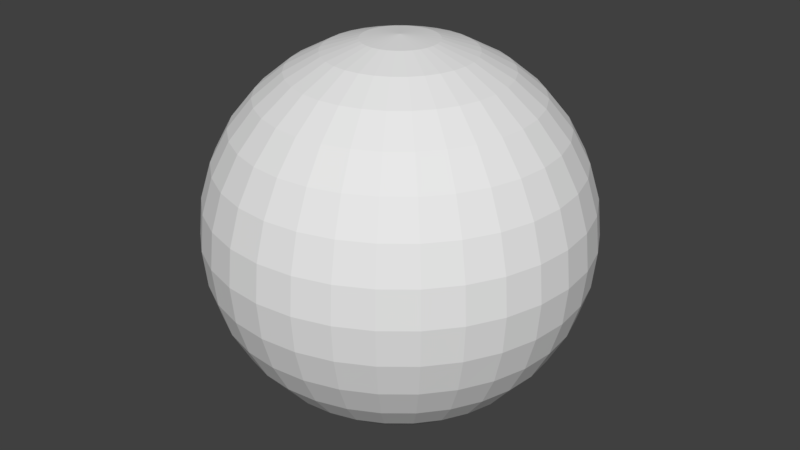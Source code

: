 # Source: sphere.blend  (saved by Blender 2.79.0; exported with 4.5.12 LTS)
import bpy
from mathutils import Matrix  # noqa: F401  (used for matrix-valued properties, if any)

bpy.ops.wm.read_factory_settings(use_empty=True)
scene = bpy.context.scene
scene.name = 'Scene'

# ---- collections
col_collection_1 = bpy.data.collections.new('Collection 1'); scene.collection.children.link(col_collection_1)

# ---- world
world_world = bpy.data.worlds.new('World'); scene.world = world_world
world_world.color = (0.05088, 0.05088, 0.05088)
world_world.use_sun_shadow = False
world_world.sun_shadow_jitter_overblur = 0.0
world_world.cycles.sampling_method = 'MANUAL'

# ---- meshes
me_sphere = bpy.data.meshes.new('Sphere')
me_sphere.from_pydata([(0.0, 0.1951, 0.9808), (0.0, 0.3827, 0.9239), (0.0, 0.5556, 0.8315), (0.0, 0.7071, 0.7071), (0.0, 0.8315, 0.5556), (0.0, 0.9239, 0.3827), (0.0, 0.9808, 0.1951), (0.0, 1.0, 7.55e-08), (0.0, 0.9808, -0.1951), (0.0, 0.5556, -0.8315), (0.03806, 0.1913, 0.9808), (0.07466, 0.3753, 0.9239), (0.1084, 0.5449, 0.8315), (0.1379, 0.6935, 0.7071), (0.1622, 0.8155, 0.5556), (0.1802, 0.9061, 0.3827), (0.1913, 0.9619, 0.1951), (0.1951, 0.9808, 7.55e-08), (0.1913, 0.9619, -0.1951), (0.1802, 0.9061, -0.3827), (0.1622, 0.8155, -0.5556), (0.1379, 0.6935, -0.7071), (0.1084, 0.5449, -0.8315), (0.07466, 0.3753, -0.9239), (0.03806, 0.1913, -0.9808), (0.07466, 0.1802, 0.9808), (0.1464, 0.3536, 0.9239), (0.2126, 0.5133, 0.8315), (0.2706, 0.6533, 0.7071), (0.3182, 0.7682, 0.5556), (0.3536, 0.8536, 0.3827), (0.3753, 0.9061, 0.1951), (0.3827, 0.9239, 7.55e-08), (0.3753, 0.9061, -0.1951), (0.3536, 0.8536, -0.3827), (0.3182, 0.7682, -0.5556), (0.2706, 0.6533, -0.7071), (0.2126, 0.5133, -0.8315), (0.1464, 0.3536, -0.9239), (0.07466, 0.1802, -0.9808), (0.1084, 0.1622, 0.9808), (0.2126, 0.3182, 0.9239), (0.3087, 0.4619, 0.8315), (0.3928, 0.5879, 0.7071), (0.4619, 0.6913, 0.5556), (0.5133, 0.7682, 0.3827), (0.5449, 0.8155, 0.1951), (0.5556, 0.8315, 7.55e-08), (0.5449, 0.8155, -0.1951), (0.5133, 0.7682, -0.3827), (0.4619, 0.6913, -0.5556), (0.3928, 0.5879, -0.7071), (0.3087, 0.4619, -0.8315), (0.2126, 0.3182, -0.9239), (0.1084, 0.1622, -0.9808), (0.1379, 0.1379, 0.9808), (0.2706, 0.2706, 0.9239), (0.3928, 0.3928, 0.8315), (0.5, 0.5, 0.7071), (0.5879, 0.5879, 0.5556), (0.6533, 0.6533, 0.3827), (0.6935, 0.6935, 0.1951), (0.7071, 0.7071, 7.55e-08), (0.6935, 0.6935, -0.1951), (0.6533, 0.6533, -0.3827), (0.5879, 0.5879, -0.5556), (0.5, 0.5, -0.7071), (0.3928, 0.3928, -0.8315), (0.2706, 0.2706, -0.9239), (0.1379, 0.1379, -0.9808), (0.1622, 0.1084, 0.9808), (0.3182, 0.2126, 0.9239), (0.4619, 0.3087, 0.8315), (0.5879, 0.3928, 0.7071), (0.6913, 0.4619, 0.5556), (0.7682, 0.5133, 0.3827), (0.8155, 0.5449, 0.1951), (0.8315, 0.5556, 7.55e-08), (0.8155, 0.5449, -0.1951), (0.7682, 0.5133, -0.3827), (0.6913, 0.4619, -0.5556), (0.5879, 0.3928, -0.7071), (0.4619, 0.3087, -0.8315), (0.3182, 0.2126, -0.9239), (0.1622, 0.1084, -0.9808), (0.1802, 0.07466, 0.9808), (0.3536, 0.1464, 0.9239), (0.5133, 0.2126, 0.8315), (0.6533, 0.2706, 0.7071), (0.7682, 0.3182, 0.5556), (0.8536, 0.3536, 0.3827), (0.9061, 0.3753, 0.1951), (0.9239, 0.3827, 7.55e-08), (0.9061, 0.3753, -0.1951), (0.8536, 0.3536, -0.3827), (0.7682, 0.3182, -0.5556), (0.6533, 0.2706, -0.7071), (0.5133, 0.2126, -0.8315), (0.3536, 0.1464, -0.9239), (0.1802, 0.07466, -0.9808), (0.1913, 0.03806, 0.9808), (0.3753, 0.07466, 0.9239), (0.5449, 0.1084, 0.8315), (0.6935, 0.1379, 0.7071), (0.8155, 0.1622, 0.5556), (0.9061, 0.1802, 0.3827), (0.9619, 0.1913, 0.1951), (0.9808, 0.1951, 7.55e-08), (0.9619, 0.1913, -0.1951), (0.9061, 0.1802, -0.3827), (0.8155, 0.1622, -0.5556), (0.6935, 0.1379, -0.7071), (0.5449, 0.1084, -0.8315), (0.3753, 0.07466, -0.9239), (0.1913, 0.03806, -0.9808), (0.1951, -3.266e-07, 0.9808), (0.3827, -3.192e-07, 0.9239), (0.5556, -3.117e-07, 0.8315), (0.7071, -3.192e-07, 0.7071), (0.8315, -3.341e-07, 0.5556), (0.9239, -2.745e-07, 0.3827), (0.9808, -3.937e-07, 0.1951), (1.0, -3.788e-07, 7.55e-08), (0.9808, -3.937e-07, -0.1951), (0.9239, -2.298e-07, -0.3827), (0.8315, -3.341e-07, -0.5556), (0.7071, -3.192e-07, -0.7071), (0.5556, -3.415e-07, -0.8315), (0.3827, -3.043e-07, -0.9239), (0.1951, -3.08e-07, -0.9808), (0.1913, -0.03806, 0.9808), (0.3753, -0.07466, 0.9239), (0.5449, -0.1084, 0.8315), (0.6935, -0.138, 0.7071), (0.8155, -0.1622, 0.5556), (0.9061, -0.1802, 0.3827), (0.9619, -0.1913, 0.1951), (0.9808, -0.1951, 7.55e-08), (0.9619, -0.1913, -0.1951), (0.9061, -0.1802, -0.3827), (0.8155, -0.1622, -0.5556), (0.6935, -0.138, -0.7071), (0.5449, -0.1084, -0.8315), (0.3753, -0.07466, -0.9239), (0.1913, -0.03806, -0.9808), (0.1802, -0.07466, 0.9808), (0.3536, -0.1464, 0.9239), (0.5133, -0.2126, 0.8315), (0.6533, -0.2706, 0.7071), (0.7682, -0.3182, 0.5556), (0.8536, -0.3536, 0.3827), (0.9061, -0.3753, 0.1951), (0.9239, -0.3827, 7.55e-08), (0.9061, -0.3753, -0.1951), (0.8536, -0.3536, -0.3827), (0.7682, -0.3182, -0.5556), (0.6533, -0.2706, -0.7071), (0.5133, -0.2126, -0.8315), (0.3536, -0.1464, -0.9239), (0.1802, -0.07466, -0.9808), (0.1622, -0.1084, 0.9808), (0.3182, -0.2126, 0.9239), (0.4619, -0.3087, 0.8315), (0.5879, -0.3928, 0.7071), (0.6913, -0.4619, 0.5556), (0.7682, -0.5133, 0.3827), (0.8155, -0.5449, 0.1951), (0.8315, -0.5556, 7.55e-08), (0.8155, -0.5449, -0.1951), (0.7682, -0.5133, -0.3827), (0.6913, -0.4619, -0.5556), (0.5879, -0.3928, -0.7071), (0.4619, -0.3087, -0.8315), (0.3182, -0.2126, -0.9239), (0.1622, -0.1084, -0.9808), (0.1379, -0.138, 0.9808), (0.2706, -0.2706, 0.9239), (0.3928, -0.3928, 0.8315), (0.5, -0.5, 0.7071), (0.5879, -0.5879, 0.5556), (0.6533, -0.6533, 0.3827), (0.6935, -0.6935, 0.1951), (0.7071, -0.7071, 7.55e-08), (0.6935, -0.6935, -0.1951), (0.6533, -0.6533, -0.3827), (0.5879, -0.5879, -0.5556), (0.5, -0.5, -0.7071), (0.3928, -0.3928, -0.8315), (0.2706, -0.2706, -0.9239), (0.1379, -0.138, -0.9808), (0.1084, -0.1622, 0.9808), (0.2126, -0.3182, 0.9239), (0.3087, -0.4619, 0.8315), (0.3928, -0.5879, 0.7071), (0.4619, -0.6913, 0.5556), (0.5133, -0.7682, 0.3827), (0.5449, -0.8155, 0.1951), (0.5556, -0.8315, 7.55e-08), (0.5449, -0.8155, -0.1951), (0.5133, -0.7682, -0.3827), (0.4619, -0.6913, -0.5556), (0.3928, -0.5879, -0.7071), (0.3087, -0.4619, -0.8315), (0.2126, -0.3182, -0.9239), (0.1084, -0.1622, -0.9808), (0.0, -3.258e-07, -1.0), (0.07466, -0.1802, 0.9808), (0.1464, -0.3536, 0.9239), (0.2126, -0.5133, 0.8315), (0.2706, -0.6533, 0.7071), (0.3182, -0.7682, 0.5556), (0.3536, -0.8536, 0.3827), (0.3753, -0.9061, 0.1951), (0.3827, -0.9239, 7.55e-08), (0.3753, -0.9061, -0.1951), (0.3536, -0.8536, -0.3827), (0.3182, -0.7682, -0.5556), (0.2706, -0.6533, -0.7071), (0.2126, -0.5133, -0.8315), (0.1464, -0.3536, -0.9239), (0.07466, -0.1802, -0.9808), (0.03806, -0.1913, 0.9808), (0.07466, -0.3753, 0.9239), (0.1084, -0.5449, 0.8315), (0.1379, -0.6935, 0.7071), (0.1622, -0.8155, 0.5556), (0.1802, -0.9061, 0.3827), (0.1913, -0.9619, 0.1951), (0.1951, -0.9808, 7.55e-08), (0.1913, -0.9619, -0.1951), (0.1802, -0.9061, -0.3827), (0.1622, -0.8155, -0.5556), (0.1379, -0.6935, -0.7071), (0.1084, -0.5449, -0.8315), (0.07466, -0.3753, -0.9239), (0.03806, -0.1913, -0.9808), (-7.212e-09, -0.1951, 0.9808), (4.122e-08, -0.3827, 0.9239), (2.632e-08, -0.5556, 0.8315), (-2.584e-08, -0.7071, 0.7071), (-8.544e-08, -0.8315, 0.5556), (6.357e-08, -0.9239, 0.3827), (-8.544e-08, -0.9808, 0.1951), (-1.003e-07, -1.0, 7.55e-08), (-8.544e-08, -0.9808, -0.1951), (6.357e-08, -0.9239, -0.3827), (-8.544e-08, -0.8315, -0.5556), (-2.584e-08, -0.7071, -0.7071), (-1.094e-08, -0.5556, -0.8315), (3.964e-09, -0.3827, -0.9239), (3.964e-09, -0.1951, -0.9808), (-0.03806, -0.1913, 0.9808), (-0.07466, -0.3753, 0.9239), (-0.1084, -0.5449, 0.8315), (-0.1379, -0.6935, 0.7071), (-0.1622, -0.8155, 0.5556), (-0.1802, -0.9061, 0.3827), (-0.1913, -0.9619, 0.1951), (-0.1951, -0.9808, 7.55e-08), (-0.1913, -0.9619, -0.1951), (-0.1802, -0.9061, -0.3827), (-0.1622, -0.8155, -0.5556), (-0.1379, -0.6935, -0.7071), (-0.1084, -0.5449, -0.8315), (-0.07466, -0.3753, -0.9239), (-0.03806, -0.1913, -0.9808), (-0.07466, -0.1802, 0.9808), (-0.1464, -0.3536, 0.9239), (-0.2126, -0.5133, 0.8315), (-0.2706, -0.6533, 0.7071), (-0.3182, -0.7682, 0.5556), (-0.3536, -0.8536, 0.3827), (-0.3753, -0.9061, 0.1951), (-0.3827, -0.9239, 7.55e-08), (-0.3753, -0.9061, -0.1951), (-0.3536, -0.8536, -0.3827), (-0.3182, -0.7682, -0.5556), (-0.2706, -0.6533, -0.7071), (-0.2126, -0.5133, -0.8315), (-0.1464, -0.3536, -0.9239), (-0.07466, -0.1802, -0.9808), (-0.1084, -0.1622, 0.9808), (-0.2126, -0.3182, 0.9239), (-0.3087, -0.4619, 0.8315), (-0.3928, -0.5879, 0.7071), (-0.4619, -0.6913, 0.5556), (-0.5133, -0.7682, 0.3827), (-0.5449, -0.8155, 0.1951), (-0.5556, -0.8315, 7.55e-08), (-0.5449, -0.8155, -0.1951), (-0.5133, -0.7682, -0.3827), (-0.4619, -0.6913, -0.5556), (-0.3928, -0.5879, -0.7071), (-0.3087, -0.4619, -0.8315), (-0.2126, -0.3182, -0.9239), (-0.1084, -0.1622, -0.9808), (-2.304e-07, -5.562e-07, 1.0), (-0.1379, -0.138, 0.9808), (-0.2706, -0.2706, 0.9239), (-0.3928, -0.3928, 0.8315), (-0.5, -0.5, 0.7071), (-0.5879, -0.5879, 0.5556), (-0.6533, -0.6533, 0.3827), (-0.6935, -0.6935, 0.1951), (-0.7071, -0.7071, 7.55e-08), (-0.6935, -0.6935, -0.1951), (-0.6533, -0.6533, -0.3827), (-0.5879, -0.5879, -0.5556), (-0.5, -0.5, -0.7071), (-0.3928, -0.3928, -0.8315), (-0.2706, -0.2706, -0.9239), (-0.1379, -0.1379, -0.9808), (-0.1622, -0.1084, 0.9808), (-0.3182, -0.2126, 0.9239), (-0.4619, -0.3087, 0.8315), (-0.5879, -0.3928, 0.7071), (-0.6913, -0.4619, 0.5556), (-0.7682, -0.5133, 0.3827), (-0.8155, -0.5449, 0.1951), (-0.8315, -0.5556, 7.55e-08), (-0.8155, -0.5449, -0.1951), (-0.7682, -0.5133, -0.3827), (-0.6913, -0.4619, -0.5556), (-0.5879, -0.3928, -0.7071), (-0.4619, -0.3087, -0.8315), (-0.3182, -0.2126, -0.9239), (-0.1622, -0.1084, -0.9808), (-0.1802, -0.07466, 0.9808), (-0.3536, -0.1464, 0.9239), (-0.5133, -0.2126, 0.8315), (-0.6533, -0.2706, 0.7071), (-0.7682, -0.3182, 0.5556), (-0.8536, -0.3536, 0.3827), (-0.9061, -0.3753, 0.1951), (-0.9239, -0.3827, 7.55e-08), (-0.9061, -0.3753, -0.1951), (-0.8536, -0.3536, -0.3827), (-0.7682, -0.3182, -0.5556), (-0.6533, -0.2706, -0.7071), (-0.5133, -0.2126, -0.8315), (-0.3536, -0.1464, -0.9239), (-0.1802, -0.07466, -0.9808), (-0.1913, -0.03806, 0.9808), (-0.3753, -0.07466, 0.9239), (-0.5449, -0.1084, 0.8315), (-0.6935, -0.1379, 0.7071), (-0.8155, -0.1622, 0.5556), (-0.9061, -0.1802, 0.3827), (-0.9619, -0.1913, 0.1951), (-0.9808, -0.1951, 7.55e-08), (-0.9619, -0.1913, -0.1951), (-0.9061, -0.1802, -0.3827), (-0.8155, -0.1622, -0.5556), (-0.6935, -0.1379, -0.7071), (-0.5449, -0.1084, -0.8315), (-0.3753, -0.07466, -0.9239), (-0.1913, -0.03806, -0.9808), (-0.1951, -3.117e-07, 0.9808), (-0.3827, -2.819e-07, 0.9239), (-0.5556, -2.819e-07, 0.8315), (-0.7071, -1.851e-07, 0.7071), (-0.8315, -1.404e-07, 0.5556), (-0.9239, -3.192e-07, 0.3827), (-0.9808, -9.567e-08, 0.1951), (-1.0, -1.404e-07, 7.55e-08), (-0.9808, -9.567e-08, -0.1951), (-0.9239, -3.192e-07, -0.3827), (-0.8315, -1.404e-07, -0.5556), (-0.7071, -1.851e-07, -0.7071), (-0.5556, -2.596e-07, -0.8315), (-0.3827, -2.521e-07, -0.9239), (-0.1951, -3.155e-07, -0.9808), (-0.1913, 0.03806, 0.9808), (-0.3753, 0.07466, 0.9239), (-0.5449, 0.1084, 0.8315), (-0.6935, 0.1379, 0.7071), (-0.8155, 0.1622, 0.5556), (-0.9061, 0.1802, 0.3827), (-0.9619, 0.1913, 0.1951), (-0.9808, 0.1951, 7.55e-08), (-0.9619, 0.1913, -0.1951), (-0.9061, 0.1802, -0.3827), (-0.8155, 0.1622, -0.5556), (-0.6935, 0.1379, -0.7071), (-0.5449, 0.1084, -0.8315), (-0.3753, 0.07466, -0.9239), (-0.1913, 0.03806, -0.9808), (-0.1802, 0.07466, 0.9808), (-0.3536, 0.1464, 0.9239), (-0.5133, 0.2126, 0.8315), (-0.6533, 0.2706, 0.7071), (-0.7682, 0.3182, 0.5556), (-0.8536, 0.3536, 0.3827), (-0.9061, 0.3753, 0.1951), (-0.9239, 0.3827, 7.55e-08), (-0.9061, 0.3753, -0.1951), (-0.8536, 0.3536, -0.3827), (-0.7682, 0.3182, -0.5556), (-0.6533, 0.2706, -0.7071), (-0.5133, 0.2126, -0.8315), (-0.3536, 0.1464, -0.9239), (-0.1802, 0.07466, -0.9808), (-0.1622, 0.1084, 0.9808), (-0.3182, 0.2126, 0.9239), (-0.4619, 0.3087, 0.8315), (-0.5879, 0.3928, 0.7071), (-0.6913, 0.4619, 0.5556), (-0.7682, 0.5133, 0.3827), (-0.8155, 0.5449, 0.1951), (-0.8315, 0.5556, 7.55e-08), (-0.8155, 0.5449, -0.1951), (-0.7682, 0.5133, -0.3827), (-0.6913, 0.4619, -0.5556), (-0.5879, 0.3928, -0.7071), (-0.4619, 0.3087, -0.8315), (-0.3182, 0.2126, -0.9239), (-0.1622, 0.1084, -0.9808), (-0.1379, 0.1379, 0.9808), (-0.2706, 0.2706, 0.9239), (-0.3928, 0.3928, 0.8315), (-0.5, 0.5, 0.7071), (-0.5879, 0.5879, 0.5556), (-0.6533, 0.6533, 0.3827), (-0.6935, 0.6935, 0.1951), (-0.7071, 0.7071, 7.55e-08), (-0.6935, 0.6935, -0.1951), (-0.6533, 0.6533, -0.3827), (-0.5879, 0.5879, -0.5556), (-0.5, 0.5, -0.7071), (-0.3928, 0.3928, -0.8315), (-0.2706, 0.2706, -0.9239), (-0.1379, 0.1379, -0.9808), (-0.1084, 0.1622, 0.9808), (-0.2126, 0.3182, 0.9239), (-0.3087, 0.4619, 0.8315), (-0.3928, 0.5879, 0.7071), (-0.4619, 0.6913, 0.5556), (-0.5133, 0.7682, 0.3827), (-0.5449, 0.8155, 0.1951), (-0.5556, 0.8315, 7.55e-08), (-0.5449, 0.8155, -0.1951), (-0.5133, 0.7682, -0.3827), (-0.4619, 0.6913, -0.5556), (-0.3928, 0.5879, -0.7071), (-0.3087, 0.4619, -0.8315), (-0.2126, 0.3182, -0.9239), (-0.1084, 0.1622, -0.9808), (-0.07466, 0.1802, 0.9808), (-0.1464, 0.3536, 0.9239), (-0.2126, 0.5133, 0.8315), (-0.2706, 0.6533, 0.7071), (-0.3182, 0.7682, 0.5556), (-0.3536, 0.8536, 0.3827), (-0.3753, 0.9061, 0.1951), (-0.3827, 0.9239, 7.55e-08), (-0.3753, 0.9061, -0.1951), (-0.3536, 0.8536, -0.3827), (-0.3182, 0.7682, -0.5556), (-0.2706, 0.6533, -0.7071), (-0.2126, 0.5133, -0.8315), (-0.1464, 0.3536, -0.9239), (-0.07466, 0.1802, -0.9808), (-0.03806, 0.1913, 0.9808), (-0.07466, 0.3753, 0.9239), (-0.1084, 0.5449, 0.8315), (-0.1379, 0.6935, 0.7071), (-0.1622, 0.8155, 0.5556), (-0.1802, 0.9061, 0.3827), (-0.1913, 0.9619, 0.1951), (-0.1951, 0.9808, 7.55e-08), (-0.1913, 0.9619, -0.1951), (-0.1802, 0.9061, -0.3827), (-0.1622, 0.8155, -0.5556), (-0.1379, 0.6935, -0.7071), (-0.1084, 0.5449, -0.8315), (-0.07466, 0.3753, -0.9239), (-0.03806, 0.1913, -0.9808), (6.357e-08, 0.9239, -0.3827), (2.722e-07, 0.8315, -0.5556), (1.53e-07, 0.7071, -0.7071), (7.847e-08, 0.3827, -0.9239), (1.514e-08, 0.1951, -0.9808)], [], [(3, 14, 4), (479, 22, 9), (4, 15, 5), (9, 23, 480), (5, 16, 6), (480, 24, 481), (6, 17, 7), (0, 296, 10), (205, 481, 24), (7, 18, 8), (0, 11, 1), (8, 19, 477), (2, 11, 12), (477, 20, 478), (2, 13, 3), (478, 21, 479), (12, 28, 13), (21, 35, 36), (13, 29, 14), (21, 37, 22), (14, 30, 15), (22, 38, 23), (15, 31, 16), (23, 39, 24), (16, 32, 17), (10, 296, 25), (205, 24, 39), (18, 32, 33), (10, 26, 11), (19, 33, 34), (11, 27, 12), (19, 35, 20), (31, 47, 32), (25, 296, 40), (205, 39, 54), (32, 48, 33), (25, 41, 26), (33, 49, 34), (26, 42, 27), (35, 49, 50), (27, 43, 28), (36, 50, 51), (28, 44, 29), (36, 52, 37), (29, 45, 30), (37, 53, 38), (31, 45, 46), (38, 54, 39), (50, 66, 51), (43, 59, 44), (51, 67, 52), (44, 60, 45), (52, 68, 53), (45, 61, 46), (53, 69, 54), (47, 61, 62), (40, 296, 55), (205, 54, 69), (47, 63, 48), (40, 56, 41), (48, 64, 49), (41, 57, 42), (50, 64, 65), (42, 58, 43), (55, 296, 70), (205, 69, 84), (62, 78, 63), (55, 71, 56), (63, 79, 64), (56, 72, 57), (65, 79, 80), (57, 73, 58), (65, 81, 66), (59, 73, 74), (67, 81, 82), (59, 75, 60), (68, 82, 83), (60, 76, 61), (68, 84, 69), (62, 76, 77), (74, 88, 89), (81, 97, 82), (74, 90, 75), (83, 97, 98), (76, 90, 91), (83, 99, 84), (76, 92, 77), (70, 296, 85), (205, 84, 99), (77, 93, 78), (70, 86, 71), (78, 94, 79), (71, 87, 72), (80, 94, 95), (72, 88, 73), (81, 95, 96), (92, 108, 93), (85, 101, 86), (93, 109, 94), (86, 102, 87), (95, 109, 110), (88, 102, 103), (96, 110, 111), (88, 104, 89), (96, 112, 97), (89, 105, 90), (97, 113, 98), (91, 105, 106), (99, 113, 114), (91, 107, 92), (85, 296, 100), (205, 99, 114), (112, 126, 127), (104, 120, 105), (113, 127, 128), (106, 120, 121), (114, 128, 129), (106, 122, 107), (100, 296, 115), (205, 114, 129), (108, 122, 123), (100, 116, 101), (108, 124, 109), (101, 117, 102), (110, 124, 125), (102, 118, 103), (110, 126, 111), (103, 119, 104), (123, 139, 124), (116, 132, 117), (125, 139, 140), (117, 133, 118), (125, 141, 126), (119, 133, 134), (127, 141, 142), (119, 135, 120), (127, 143, 128), (121, 135, 136), (129, 143, 144), (121, 137, 122), (115, 296, 130), (205, 129, 144), (122, 138, 123), (116, 130, 131), (143, 157, 158), (136, 150, 151), (143, 159, 144), (136, 152, 137), (130, 296, 145), (205, 144, 159), (137, 153, 138), (130, 146, 131), (138, 154, 139), (132, 146, 147), (140, 154, 155), (132, 148, 133), (140, 156, 141), (133, 149, 134), (141, 157, 142), (134, 150, 135), (146, 162, 147), (155, 169, 170), (147, 163, 148), (155, 171, 156), (149, 163, 164), (157, 171, 172), (149, 165, 150), (157, 173, 158), (151, 165, 166), (158, 174, 159), (151, 167, 152), (145, 296, 160), (205, 159, 174), (153, 167, 168), (145, 161, 146), (153, 169, 154), (166, 180, 181), (174, 188, 189), (166, 182, 167), (160, 296, 175), (205, 174, 189), (167, 183, 168), (160, 176, 161), (168, 184, 169), (161, 177, 162), (169, 185, 170), (162, 178, 163), (170, 186, 171), (163, 179, 164), (172, 186, 187), (164, 180, 165), (172, 188, 173), (185, 199, 200), (178, 192, 193), (185, 201, 186), (179, 193, 194), (187, 201, 202), (179, 195, 180), (187, 203, 188), (181, 195, 196), (189, 203, 204), (181, 197, 182), (175, 296, 190), (205, 189, 204), (183, 197, 198), (175, 191, 176), (183, 199, 184), (176, 192, 177), (203, 220, 204), (196, 213, 197), (190, 296, 206), (205, 204, 220), (197, 214, 198), (190, 207, 191), (198, 215, 199), (192, 207, 208), (200, 215, 216), (192, 209, 193), (200, 217, 201), (193, 210, 194), (202, 217, 218), (194, 211, 195), (202, 219, 203), (196, 211, 212), (208, 224, 209), (216, 232, 217), (209, 225, 210), (217, 233, 218), (210, 226, 211), (218, 234, 219), (212, 226, 227), (220, 234, 235), (212, 228, 213), (206, 296, 221), (205, 220, 235), (213, 229, 214), (206, 222, 207), (214, 230, 215), (207, 223, 208), (216, 230, 231), (227, 243, 228), (221, 296, 236), (205, 235, 250), (228, 244, 229), (221, 237, 222), (229, 245, 230), (223, 237, 238), (231, 245, 246), (224, 238, 239), (231, 247, 232), (224, 240, 225), (233, 247, 248), (225, 241, 226), (233, 249, 234), (227, 241, 242), (235, 249, 250), (246, 262, 247), (240, 254, 255), (247, 263, 248), (240, 256, 241), (248, 264, 249), (242, 256, 257), (249, 265, 250), (242, 258, 243), (236, 296, 251), (205, 250, 265), (243, 259, 244), (236, 252, 237), (244, 260, 245), (237, 253, 238), (246, 260, 261), (239, 253, 254), (205, 265, 280), (259, 273, 274), (251, 267, 252), (259, 275, 260), (252, 268, 253), (261, 275, 276), (254, 268, 269), (261, 277, 262), (255, 269, 270), (262, 278, 263), (255, 271, 256), (264, 278, 279), (257, 271, 272), (265, 279, 280), (257, 273, 258), (251, 296, 266), (278, 292, 293), (270, 286, 271), (278, 294, 279), (272, 286, 287), (280, 294, 295), (272, 288, 273), (266, 296, 281), (205, 280, 295), (273, 289, 274), (266, 282, 267), (274, 290, 275), (267, 283, 268), (276, 290, 291), (268, 284, 269), (276, 292, 277), (270, 284, 285), (281, 298, 282), (289, 306, 290), (282, 299, 283), (291, 306, 307), (284, 299, 300), (291, 308, 292), (285, 300, 301), (292, 309, 293), (285, 302, 286), (293, 310, 294), (287, 302, 303), (294, 311, 295), (288, 303, 304), (281, 296, 297), (205, 295, 311), (288, 305, 289), (301, 317, 302), (310, 324, 325), (303, 317, 318), (310, 326, 311), (303, 319, 304), (297, 296, 312), (205, 311, 326), (304, 320, 305), (297, 313, 298), (305, 321, 306), (298, 314, 299), (307, 321, 322), (300, 314, 315), (307, 323, 308), (301, 315, 316), (308, 324, 309), (320, 336, 321), (313, 329, 314), (322, 336, 337), (315, 329, 330), (323, 337, 338), (316, 330, 331), (323, 339, 324), (316, 332, 317), (325, 339, 340), (318, 332, 333), (326, 340, 341), (318, 334, 319), (312, 296, 327), (205, 326, 341), (319, 335, 320), (312, 328, 313), (340, 354, 355), (333, 347, 348), (340, 356, 341), (333, 349, 334), (327, 296, 342), (205, 341, 356), (334, 350, 335), (328, 342, 343), (335, 351, 336), (328, 344, 329), (337, 351, 352), (330, 344, 345), (337, 353, 338), (331, 345, 346), (338, 354, 339), (331, 347, 332), (343, 359, 344), (352, 366, 367), (345, 359, 360), (352, 368, 353), (345, 361, 346), (354, 368, 369), (346, 362, 347), (355, 369, 370), (348, 362, 363), (355, 371, 356), (348, 364, 349), (342, 296, 357), (205, 356, 371), (350, 364, 365), (343, 357, 358), (350, 366, 351), (363, 377, 378), (370, 386, 371), (363, 379, 364), (357, 296, 372), (205, 371, 386), (365, 379, 380), (358, 372, 373), (365, 381, 366), (358, 374, 359), (367, 381, 382), (360, 374, 375), (367, 383, 368), (361, 375, 376), (368, 384, 369), (361, 377, 362), (370, 384, 385), (382, 396, 397), (375, 389, 390), (382, 398, 383), (375, 391, 376), (383, 399, 384), (376, 392, 377), (385, 399, 400), (378, 392, 393), (385, 401, 386), (378, 394, 379), (372, 296, 387), (205, 386, 401), (379, 395, 380), (372, 388, 373), (380, 396, 381), (373, 389, 374), (400, 416, 401), (393, 409, 394), (387, 296, 402), (205, 401, 416), (395, 409, 410), (387, 403, 388), (395, 411, 396), (389, 403, 404), (397, 411, 412), (390, 404, 405), (397, 413, 398), (391, 405, 406), (398, 414, 399), (391, 407, 392), (400, 414, 415), (393, 407, 408), (412, 428, 413), (406, 420, 421), (413, 429, 414), (406, 422, 407), (414, 430, 415), (408, 422, 423), (415, 431, 416), (408, 424, 409), (402, 296, 417), (205, 416, 431), (410, 424, 425), (402, 418, 403), (410, 426, 411), (403, 419, 404), (412, 426, 427), (404, 420, 405), (417, 296, 432), (205, 431, 446), (424, 440, 425), (417, 433, 418), (425, 441, 426), (418, 434, 419), (427, 441, 442), (419, 435, 420), (427, 443, 428), (421, 435, 436), (429, 443, 444), (421, 437, 422), (429, 445, 430), (423, 437, 438), (430, 446, 431), (424, 438, 439), (436, 450, 451), (443, 459, 444), (436, 452, 437), (444, 460, 445), (438, 452, 453), (445, 461, 446), (438, 454, 439), (432, 296, 447), (205, 446, 461), (439, 455, 440), (433, 447, 448), (440, 456, 441), (434, 448, 449), (442, 456, 457), (435, 449, 450), (442, 458, 443), (454, 470, 455), (447, 463, 448), (455, 471, 456), (448, 464, 449), (457, 471, 472), (449, 465, 450), (457, 473, 458), (451, 465, 466), (458, 474, 459), (451, 467, 452), (459, 475, 460), (453, 467, 468), (461, 475, 476), (453, 469, 454), (447, 296, 462), (205, 461, 476), (473, 9, 474), (467, 4, 5), (474, 480, 475), (468, 5, 6), (475, 481, 476), (469, 6, 7), (462, 296, 0), (205, 476, 481), (469, 8, 470), (463, 0, 1), (470, 477, 471), (464, 1, 2), (472, 477, 478), (465, 2, 3), (472, 479, 473), (466, 3, 4), (3, 13, 14), (479, 21, 22), (4, 14, 15), (9, 22, 23), (5, 15, 16), (480, 23, 24), (6, 16, 17), (7, 17, 18), (0, 10, 11), (8, 18, 19), (2, 1, 11), (477, 19, 20), (2, 12, 13), (478, 20, 21), (12, 27, 28), (21, 20, 35), (13, 28, 29), (21, 36, 37), (14, 29, 30), (22, 37, 38), (15, 30, 31), (23, 38, 39), (16, 31, 32), (18, 17, 32), (10, 25, 26), (19, 18, 33), (11, 26, 27), (19, 34, 35), (31, 46, 47), (32, 47, 48), (25, 40, 41), (33, 48, 49), (26, 41, 42), (35, 34, 49), (27, 42, 43), (36, 35, 50), (28, 43, 44), (36, 51, 52), (29, 44, 45), (37, 52, 53), (31, 30, 45), (38, 53, 54), (50, 65, 66), (43, 58, 59), (51, 66, 67), (44, 59, 60), (52, 67, 68), (45, 60, 61), (53, 68, 69), (47, 46, 61), (47, 62, 63), (40, 55, 56), (48, 63, 64), (41, 56, 57), (50, 49, 64), (42, 57, 58), (62, 77, 78), (55, 70, 71), (63, 78, 79), (56, 71, 72), (65, 64, 79), (57, 72, 73), (65, 80, 81), (59, 58, 73), (67, 66, 81), (59, 74, 75), (68, 67, 82), (60, 75, 76), (68, 83, 84), (62, 61, 76), (74, 73, 88), (81, 96, 97), (74, 89, 90), (83, 82, 97), (76, 75, 90), (83, 98, 99), (76, 91, 92), (77, 92, 93), (70, 85, 86), (78, 93, 94), (71, 86, 87), (80, 79, 94), (72, 87, 88), (81, 80, 95), (92, 107, 108), (85, 100, 101), (93, 108, 109), (86, 101, 102), (95, 94, 109), (88, 87, 102), (96, 95, 110), (88, 103, 104), (96, 111, 112), (89, 104, 105), (97, 112, 113), (91, 90, 105), (99, 98, 113), (91, 106, 107), (112, 111, 126), (104, 119, 120), (113, 112, 127), (106, 105, 120), (114, 113, 128), (106, 121, 122), (108, 107, 122), (100, 115, 116), (108, 123, 124), (101, 116, 117), (110, 109, 124), (102, 117, 118), (110, 125, 126), (103, 118, 119), (123, 138, 139), (116, 131, 132), (125, 124, 139), (117, 132, 133), (125, 140, 141), (119, 118, 133), (127, 126, 141), (119, 134, 135), (127, 142, 143), (121, 120, 135), (129, 128, 143), (121, 136, 137), (122, 137, 138), (116, 115, 130), (143, 142, 157), (136, 135, 150), (143, 158, 159), (136, 151, 152), (137, 152, 153), (130, 145, 146), (138, 153, 154), (132, 131, 146), (140, 139, 154), (132, 147, 148), (140, 155, 156), (133, 148, 149), (141, 156, 157), (134, 149, 150), (146, 161, 162), (155, 154, 169), (147, 162, 163), (155, 170, 171), (149, 148, 163), (157, 156, 171), (149, 164, 165), (157, 172, 173), (151, 150, 165), (158, 173, 174), (151, 166, 167), (153, 152, 167), (145, 160, 161), (153, 168, 169), (166, 165, 180), (174, 173, 188), (166, 181, 182), (167, 182, 183), (160, 175, 176), (168, 183, 184), (161, 176, 177), (169, 184, 185), (162, 177, 178), (170, 185, 186), (163, 178, 179), (172, 171, 186), (164, 179, 180), (172, 187, 188), (185, 184, 199), (178, 177, 192), (185, 200, 201), (179, 178, 193), (187, 186, 201), (179, 194, 195), (187, 202, 203), (181, 180, 195), (189, 188, 203), (181, 196, 197), (183, 182, 197), (175, 190, 191), (183, 198, 199), (176, 191, 192), (203, 219, 220), (196, 212, 213), (197, 213, 214), (190, 206, 207), (198, 214, 215), (192, 191, 207), (200, 199, 215), (192, 208, 209), (200, 216, 217), (193, 209, 210), (202, 201, 217), (194, 210, 211), (202, 218, 219), (196, 195, 211), (208, 223, 224), (216, 231, 232), (209, 224, 225), (217, 232, 233), (210, 225, 226), (218, 233, 234), (212, 211, 226), (220, 219, 234), (212, 227, 228), (213, 228, 229), (206, 221, 222), (214, 229, 230), (207, 222, 223), (216, 215, 230), (227, 242, 243), (228, 243, 244), (221, 236, 237), (229, 244, 245), (223, 222, 237), (231, 230, 245), (224, 223, 238), (231, 246, 247), (224, 239, 240), (233, 232, 247), (225, 240, 241), (233, 248, 249), (227, 226, 241), (235, 234, 249), (246, 261, 262), (240, 239, 254), (247, 262, 263), (240, 255, 256), (248, 263, 264), (242, 241, 256), (249, 264, 265), (242, 257, 258), (243, 258, 259), (236, 251, 252), (244, 259, 260), (237, 252, 253), (246, 245, 260), (239, 238, 253), (259, 258, 273), (251, 266, 267), (259, 274, 275), (252, 267, 268), (261, 260, 275), (254, 253, 268), (261, 276, 277), (255, 254, 269), (262, 277, 278), (255, 270, 271), (264, 263, 278), (257, 256, 271), (265, 264, 279), (257, 272, 273), (278, 277, 292), (270, 285, 286), (278, 293, 294), (272, 271, 286), (280, 279, 294), (272, 287, 288), (273, 288, 289), (266, 281, 282), (274, 289, 290), (267, 282, 283), (276, 275, 290), (268, 283, 284), (276, 291, 292), (270, 269, 284), (281, 297, 298), (289, 305, 306), (282, 298, 299), (291, 290, 306), (284, 283, 299), (291, 307, 308), (285, 284, 300), (292, 308, 309), (285, 301, 302), (293, 309, 310), (287, 286, 302), (294, 310, 311), (288, 287, 303), (288, 304, 305), (301, 316, 317), (310, 309, 324), (303, 302, 317), (310, 325, 326), (303, 318, 319), (304, 319, 320), (297, 312, 313), (305, 320, 321), (298, 313, 314), (307, 306, 321), (300, 299, 314), (307, 322, 323), (301, 300, 315), (308, 323, 324), (320, 335, 336), (313, 328, 329), (322, 321, 336), (315, 314, 329), (323, 322, 337), (316, 315, 330), (323, 338, 339), (316, 331, 332), (325, 324, 339), (318, 317, 332), (326, 325, 340), (318, 333, 334), (319, 334, 335), (312, 327, 328), (340, 339, 354), (333, 332, 347), (340, 355, 356), (333, 348, 349), (334, 349, 350), (328, 327, 342), (335, 350, 351), (328, 343, 344), (337, 336, 351), (330, 329, 344), (337, 352, 353), (331, 330, 345), (338, 353, 354), (331, 346, 347), (343, 358, 359), (352, 351, 366), (345, 344, 359), (352, 367, 368), (345, 360, 361), (354, 353, 368), (346, 361, 362), (355, 354, 369), (348, 347, 362), (355, 370, 371), (348, 363, 364), (350, 349, 364), (343, 342, 357), (350, 365, 366), (363, 362, 377), (370, 385, 386), (363, 378, 379), (365, 364, 379), (358, 357, 372), (365, 380, 381), (358, 373, 374), (367, 366, 381), (360, 359, 374), (367, 382, 383), (361, 360, 375), (368, 383, 384), (361, 376, 377), (370, 369, 384), (382, 381, 396), (375, 374, 389), (382, 397, 398), (375, 390, 391), (383, 398, 399), (376, 391, 392), (385, 384, 399), (378, 377, 392), (385, 400, 401), (378, 393, 394), (379, 394, 395), (372, 387, 388), (380, 395, 396), (373, 388, 389), (400, 415, 416), (393, 408, 409), (395, 394, 409), (387, 402, 403), (395, 410, 411), (389, 388, 403), (397, 396, 411), (390, 389, 404), (397, 412, 413), (391, 390, 405), (398, 413, 414), (391, 406, 407), (400, 399, 414), (393, 392, 407), (412, 427, 428), (406, 405, 420), (413, 428, 429), (406, 421, 422), (414, 429, 430), (408, 407, 422), (415, 430, 431), (408, 423, 424), (410, 409, 424), (402, 417, 418), (410, 425, 426), (403, 418, 419), (412, 411, 426), (404, 419, 420), (424, 439, 440), (417, 432, 433), (425, 440, 441), (418, 433, 434), (427, 426, 441), (419, 434, 435), (427, 442, 443), (421, 420, 435), (429, 428, 443), (421, 436, 437), (429, 444, 445), (423, 422, 437), (430, 445, 446), (424, 423, 438), (436, 435, 450), (443, 458, 459), (436, 451, 452), (444, 459, 460), (438, 437, 452), (445, 460, 461), (438, 453, 454), (439, 454, 455), (433, 432, 447), (440, 455, 456), (434, 433, 448), (442, 441, 456), (435, 434, 449), (442, 457, 458), (454, 469, 470), (447, 462, 463), (455, 470, 471), (448, 463, 464), (457, 456, 471), (449, 464, 465), (457, 472, 473), (451, 450, 465), (458, 473, 474), (451, 466, 467), (459, 474, 475), (453, 452, 467), (461, 460, 475), (453, 468, 469), (473, 479, 9), (467, 466, 4), (474, 9, 480), (468, 467, 5), (475, 480, 481), (469, 468, 6), (469, 7, 8), (463, 462, 0), (470, 8, 477), (464, 463, 1), (472, 471, 477), (465, 464, 2), (472, 478, 479), (466, 465, 3)])
_uv = me_sphere.uv_layers.new(name='UVMap')
_uv.uv.foreach_set('vector', [0.7424, 0.9635, 0.7402, 0.8329, 0.7712, 0.8791, 0.8851, 0.2262, 0.8845, 0.1039, 0.9057, 0.1359, 0.7712, 0.8791, 0.7607, 0.7436, 0.7928, 0.7894, 0.9057, 0.1359, 0.9174, 0.02442, 0.933, 0.05034, 0.7928, 0.7894, 0.778, 0.6519, 0.8102, 0.6969, 0.933, 0.05034, 0.9642, -0.04216, 0.9719, -0.0262, 0.8102, 0.6969, 0.7936, 0.559, 0.8253, 0.6028, 0.5568, 1.11, 0.4772, 1.085, 0.5559, 1.09, 1.03, -0.08483, 0.9719, -0.0262, 0.9642, -0.04216, 0.8253, 0.6028, 0.8085, 0.4656, 0.8393, 0.5081, 0.5568, 1.11, 0.6265, 1.056, 0.6388, 1.092, 0.8393, 0.5081, 0.8239, 0.3724, 0.8533, 0.4133, 0.7008, 1.038, 0.6265, 1.056, 0.678, 0.9947, 0.8533, 0.4133, 0.8406, 0.2803, 0.8682, 0.3191, 0.7008, 1.038, 0.7139, 0.9178, 0.7424, 0.9635, 0.8682, 0.3191, 0.8601, 0.1902, 0.8851, 0.2262, 0.678, 0.9947, 0.6872, 0.8738, 0.7139, 0.9178, 0.8601, 0.1902, 0.8127, 0.2381, 0.8348, 0.1505, 0.7139, 0.9178, 0.7108, 0.7874, 0.7402, 0.8329, 0.8601, 0.1902, 0.8633, 0.06811, 0.8845, 0.1039, 0.7402, 0.8329, 0.7301, 0.6976, 0.7607, 0.7436, 0.8845, 0.1039, 0.9024, -0.004717, 0.9174, 0.02442, 0.7607, 0.7436, 0.7469, 0.6059, 0.778, 0.6519, 0.9174, 0.02442, 0.9577, -0.05985, 0.9642, -0.04216, 0.778, 0.6519, 0.7625, 0.5133, 0.7936, 0.559, 0.5559, 1.09, 0.4772, 1.085, 0.5524, 1.071, 1.03, -0.08483, 0.9642, -0.04216, 0.9577, -0.05985, 0.8085, 0.4656, 0.7625, 0.5133, 0.778, 0.4206, 0.5559, 1.09, 0.613, 1.023, 0.6265, 1.056, 0.8239, 0.3724, 0.778, 0.4206, 0.7943, 0.3286, 0.6265, 1.056, 0.6562, 0.954, 0.678, 0.9947, 0.8239, 0.3724, 0.8127, 0.2381, 0.8406, 0.2803, 0.7469, 0.6059, 0.7315, 0.4672, 0.7625, 0.5133, 0.5524, 1.071, 0.4772, 1.085, 0.5469, 1.052, 1.03, -0.08483, 0.9577, -0.05985, 0.953, -0.0789, 0.7625, 0.5133, 0.7472, 0.3745, 0.778, 0.4206, 0.5524, 1.071, 0.5985, 0.992, 0.613, 1.023, 0.778, 0.4206, 0.7642, 0.2829, 0.7943, 0.3286, 0.613, 1.023, 0.6349, 0.9163, 0.6562, 0.954, 0.8127, 0.2381, 0.7642, 0.2829, 0.7841, 0.1934, 0.6562, 0.954, 0.6616, 0.8322, 0.6872, 0.8738, 0.8348, 0.1505, 0.7841, 0.1934, 0.8088, 0.1078, 0.6872, 0.8738, 0.6826, 0.7436, 0.7108, 0.7874, 0.8348, 0.1505, 0.8418, 0.02905, 0.8633, 0.06811, 0.7108, 0.7874, 0.7003, 0.6525, 0.7301, 0.6976, 0.8633, 0.06811, 0.8883, -0.03672, 0.9024, -0.004717, 0.7469, 0.6059, 0.7003, 0.6525, 0.7162, 0.5601, 0.9024, -0.004717, 0.953, -0.0789, 0.9577, -0.05985, 0.7841, 0.1934, 0.7814, 0.06289, 0.8088, 0.1078, 0.6616, 0.8322, 0.6549, 0.7027, 0.6826, 0.7436, 0.8088, 0.1078, 0.8197, -0.01274, 0.8418, 0.02905, 0.6826, 0.7436, 0.6708, 0.6098, 0.7003, 0.6525, 0.8418, 0.02905, 0.8753, -0.0712, 0.8883, -0.03672, 0.7003, 0.6525, 0.6856, 0.516, 0.7162, 0.5601, 0.8883, -0.03672, 0.9505, -0.09882, 0.953, -0.0789, 0.7315, 0.4672, 0.6856, 0.516, 0.7003, 0.4221, 0.5469, 1.052, 0.4772, 1.085, 0.5399, 1.035, 1.03, -0.08483, 0.953, -0.0789, 0.9505, -0.09882, 0.7315, 0.4672, 0.7157, 0.3287, 0.7472, 0.3745, 0.5469, 1.052, 0.5833, 0.9641, 0.5985, 0.992, 0.7472, 0.3745, 0.7331, 0.2368, 0.7642, 0.2829, 0.5985, 0.992, 0.6137, 0.882, 0.6349, 0.9163, 0.7841, 0.1934, 0.7331, 0.2368, 0.7541, 0.1475, 0.6349, 0.9163, 0.6365, 0.794, 0.6616, 0.8322, 0.5399, 1.035, 0.4772, 1.085, 0.5316, 1.02, 1.03, -0.08483, 0.9505, -0.09882, 0.951, -0.119, 0.7003, 0.4221, 0.683, 0.2848, 0.7157, 0.3287, 0.5399, 1.035, 0.5674, 0.9397, 0.5833, 0.9641, 0.7157, 0.3287, 0.7002, 0.1917, 0.7331, 0.2368, 0.5833, 0.9641, 0.5924, 0.8517, 0.6137, 0.882, 0.7541, 0.1475, 0.7002, 0.1917, 0.722, 0.1015, 0.6137, 0.882, 0.6115, 0.7598, 0.6365, 0.794, 0.7541, 0.1475, 0.7519, 0.01688, 0.7814, 0.06289, 0.6549, 0.7027, 0.6115, 0.7598, 0.6273, 0.6657, 0.8197, -0.01274, 0.7519, 0.01688, 0.7962, -0.05671, 0.6549, 0.7027, 0.6413, 0.5705, 0.6708, 0.6098, 0.8753, -0.0712, 0.7962, -0.05671, 0.8637, -0.1078, 0.6708, 0.6098, 0.6546, 0.4749, 0.6856, 0.516, 0.8753, -0.0712, 0.951, -0.119, 0.9505, -0.09882, 0.7003, 0.4221, 0.6546, 0.4749, 0.6682, 0.3795, 0.6273, 0.6657, 0.5865, 0.7303, 0.5995, 0.6335, 0.7519, 0.01688, 0.7704, -0.1022, 0.7962, -0.05671, 0.6273, 0.6657, 0.6114, 0.5359, 0.6413, 0.5705, 0.8637, -0.1078, 0.7704, -0.1022, 0.8543, -0.1459, 0.6546, 0.4749, 0.6114, 0.5359, 0.6229, 0.4383, 0.8637, -0.1078, 0.9551, -0.1386, 0.951, -0.119, 0.6546, 0.4749, 0.635, 0.3409, 0.6682, 0.3795, 0.5316, 1.02, 0.4772, 1.085, 0.5224, 1.007, 1.03, -0.08483, 0.951, -0.119, 0.9551, -0.1386, 0.6682, 0.3795, 0.6485, 0.2443, 0.683, 0.2848, 0.5316, 1.02, 0.551, 0.9189, 0.5674, 0.9397, 0.683, 0.2848, 0.6649, 0.1492, 0.7002, 0.1917, 0.5674, 0.9397, 0.571, 0.8259, 0.5924, 0.8517, 0.722, 0.1015, 0.6649, 0.1492, 0.6867, 0.05715, 0.5924, 0.8517, 0.5865, 0.7303, 0.6115, 0.7598, 0.7519, 0.01688, 0.6867, 0.05715, 0.7186, -0.02901, 0.635, 0.3409, 0.6119, 0.209, 0.6485, 0.2443, 0.5224, 1.007, 0.5342, 0.9022, 0.551, 0.9189, 0.6485, 0.2443, 0.6265, 0.1115, 0.6649, 0.1492, 0.551, 0.9189, 0.5494, 0.8049, 0.571, 0.8259, 0.6867, 0.05715, 0.6265, 0.1115, 0.647, 0.01649, 0.5865, 0.7303, 0.5494, 0.8049, 0.5613, 0.7062, 0.7186, -0.02901, 0.647, 0.01649, 0.6796, -0.07297, 0.5865, 0.7303, 0.5715, 0.6068, 0.5995, 0.6335, 0.7186, -0.02901, 0.7397, -0.1483, 0.7704, -0.1022, 0.5995, 0.6335, 0.5809, 0.5071, 0.6114, 0.5359, 0.7704, -0.1022, 0.8489, -0.1852, 0.8543, -0.1459, 0.6229, 0.4383, 0.5809, 0.5071, 0.5903, 0.4073, 0.9551, -0.1386, 0.8489, -0.1852, 0.964, -0.1567, 0.6229, 0.4383, 0.6003, 0.3078, 0.635, 0.3409, 0.5224, 1.007, 0.4772, 1.085, 0.5125, 0.9966, 1.03, -0.08483, 0.9551, -0.1386, 0.964, -0.1567, 0.7397, -0.1483, 0.6317, -0.1122, 0.6992, -0.1936, 0.5715, 0.6068, 0.5499, 0.4849, 0.5809, 0.5071, 0.8489, -0.1852, 0.6992, -0.1936, 0.8516, -0.2248, 0.5903, 0.4073, 0.5499, 0.4849, 0.5567, 0.3833, 0.964, -0.1567, 0.8516, -0.2248, 0.9783, -0.172, 0.5903, 0.4073, 0.5641, 0.2819, 0.6003, 0.3078, 0.5125, 0.9966, 0.4772, 1.085, 0.5021, 0.9887, 1.03, -0.08483, 0.964, -0.1567, 0.9783, -0.172, 0.6119, 0.209, 0.5641, 0.2819, 0.573, 0.1809, 0.5125, 0.9966, 0.5171, 0.8896, 0.5342, 0.9022, 0.6119, 0.209, 0.5845, 0.08072, 0.6265, 0.1115, 0.5342, 0.9022, 0.5276, 0.7891, 0.5494, 0.8049, 0.647, 0.01649, 0.5845, 0.08072, 0.6016, -0.01778, 0.5494, 0.8049, 0.5359, 0.688, 0.5613, 0.7062, 0.647, 0.01649, 0.6317, -0.1122, 0.6796, -0.07297, 0.5613, 0.7062, 0.5431, 0.5865, 0.5715, 0.6068, 0.573, 0.1809, 0.5391, 0.05936, 0.5845, 0.08072, 0.5171, 0.8896, 0.5057, 0.7789, 0.5276, 0.7891, 0.6016, -0.01778, 0.5391, 0.05936, 0.5501, -0.04236, 0.5276, 0.7891, 0.5104, 0.6761, 0.5359, 0.688, 0.6016, -0.01778, 0.5716, -0.1423, 0.6317, -0.1122, 0.5431, 0.5865, 0.5104, 0.6761, 0.5144, 0.5732, 0.6992, -0.1936, 0.5716, -0.1423, 0.6353, -0.2345, 0.5431, 0.5865, 0.5183, 0.4702, 0.5499, 0.4849, 0.6992, -0.1936, 0.8765, -0.2626, 0.8516, -0.2248, 0.5567, 0.3833, 0.5183, 0.4702, 0.5223, 0.3673, 0.9783, -0.172, 0.8765, -0.2626, 0.9983, -0.183, 0.5567, 0.3833, 0.5267, 0.2644, 0.5641, 0.2819, 0.5021, 0.9887, 0.4772, 1.085, 0.4913, 0.9836, 1.03, -0.08483, 0.9783, -0.172, 0.9983, -0.183, 0.5641, 0.2819, 0.532, 0.1617, 0.573, 0.1809, 0.5171, 0.8896, 0.4913, 0.9836, 0.4997, 0.8815, 0.8765, -0.2626, 0.5202, -0.2602, 0.9774, -0.29, 0.5223, 0.3673, 0.4864, 0.4636, 0.4873, 0.3601, 0.8765, -0.2626, 1.023, -0.1881, 0.9983, -0.183, 0.5223, 0.3673, 0.4883, 0.2565, 0.5267, 0.2644, 0.4913, 0.9836, 0.4772, 1.085, 0.4804, 0.9814, 1.03, -0.08483, 0.9983, -0.183, 1.023, -0.1881, 0.5267, 0.2644, 0.4895, 0.153, 0.532, 0.1617, 0.4913, 0.9836, 0.4823, 0.8778, 0.4997, 0.8815, 0.532, 0.1617, 0.4912, 0.04947, 0.5391, 0.05936, 0.5057, 0.7789, 0.4823, 0.8778, 0.4836, 0.7743, 0.5501, -0.04236, 0.4912, 0.04947, 0.4938, -0.05401, 0.5057, 0.7789, 0.4846, 0.6708, 0.5104, 0.6761, 0.5501, -0.04236, 0.4993, -0.1574, 0.5716, -0.1423, 0.5104, 0.6761, 0.4855, 0.5672, 0.5144, 0.5732, 0.5716, -0.1423, 0.5202, -0.2602, 0.6353, -0.2345, 0.5144, 0.5732, 0.4864, 0.4636, 0.5183, 0.4702, 0.4823, 0.8778, 0.4615, 0.7755, 0.4836, 0.7743, 0.4938, -0.05401, 0.4427, 0.05217, 0.4363, -0.05082, 0.4836, 0.7743, 0.4589, 0.6722, 0.4846, 0.6708, 0.4938, -0.05401, 0.4233, -0.1532, 0.4993, -0.1574, 0.4855, 0.5672, 0.4589, 0.6722, 0.4566, 0.5688, 0.5202, -0.2602, 0.4233, -0.1532, 0.3774, -0.2524, 0.4855, 0.5672, 0.4544, 0.4654, 0.4864, 0.4636, 0.5202, -0.2602, 1.141, -0.281, 0.9774, -0.29, 0.4873, 0.3601, 0.4544, 0.4654, 0.4522, 0.362, 0.9774, -0.29, 1.048, -0.1867, 1.023, -0.1881, 0.4873, 0.3601, 0.4498, 0.2587, 0.4883, 0.2565, 0.4804, 0.9814, 0.4772, 1.085, 0.4694, 0.982, 1.03, -0.08483, 1.023, -0.1881, 1.048, -0.1867, 0.4895, 0.153, 0.4498, 0.2587, 0.4468, 0.1554, 0.4804, 0.9814, 0.4647, 0.8788, 0.4823, 0.8778, 0.4895, 0.153, 0.4427, 0.05217, 0.4912, 0.04947, 0.4522, 0.362, 0.4227, 0.4755, 0.4175, 0.3731, -0.0575, -0.1867, 0.0931, -0.247, -0.03473, -0.1789, 0.4522, 0.362, 0.4117, 0.2707, 0.4498, 0.2587, 0.4694, 0.982, 0.4772, 1.085, 0.4585, 0.9855, 1.03, -0.08483, 1.048, -0.1867, 1.071, -0.1789, 0.4498, 0.2587, 0.4048, 0.1687, 0.4468, 0.1554, 0.4694, 0.982, 0.4473, 0.8844, 0.4647, 0.8788, 0.4468, 0.1554, 0.3957, 0.06714, 0.4427, 0.05217, 0.4647, 0.8788, 0.4394, 0.7825, 0.4615, 0.7755, 0.4427, 0.05217, 0.3817, -0.03332, 0.4363, -0.05082, 0.4615, 0.7755, 0.4332, 0.6803, 0.4589, 0.6722, 0.4363, -0.05082, 0.3556, -0.131, 0.4233, -0.1532, 0.4589, 0.6722, 0.4278, 0.5779, 0.4566, 0.5688, 0.3774, -0.2524, 0.3556, -0.131, 0.2877, -0.2181, 0.4566, 0.5688, 0.4227, 0.4755, 0.4544, 0.4654, 0.3774, -0.2524, 0.0931, -0.247, 0.03569, -0.281, 0.3817, -0.03332, 0.3516, 0.09278, 0.3328, -0.004196, 0.4332, 0.6803, 0.4175, 0.7952, 0.4077, 0.695, 0.3817, -0.03332, 0.301, -0.09634, 0.3556, -0.131, 0.4278, 0.5779, 0.4077, 0.695, 0.3992, 0.5943, 0.2877, -0.2181, 0.301, -0.09634, 0.2363, -0.1746, 0.4278, 0.5779, 0.3913, 0.4934, 0.4227, 0.4755, 0.2877, -0.2181, 0.1055, -0.208, 0.0931, -0.247, 0.4175, 0.3731, 0.3913, 0.4934, 0.3834, 0.3926, -0.03473, -0.1789, 0.1055, -0.208, -0.01705, -0.166, 0.4175, 0.3731, 0.3748, 0.292, 0.4117, 0.2707, 0.4585, 0.9855, 0.4772, 1.085, 0.4478, 0.9918, 1.03, -0.08483, 1.071, -0.1789, 1.088, -0.166, 0.4048, 0.1687, 0.3748, 0.292, 0.3647, 0.1919, 0.4585, 0.9855, 0.43, 0.8944, 0.4473, 0.8844, 0.4048, 0.1687, 0.3516, 0.09278, 0.3957, 0.06714, 0.4473, 0.8844, 0.4175, 0.7952, 0.4394, 0.7825, 0.1055, -0.208, -0.005115, -0.1493, -0.01705, -0.166, 0.3834, 0.3926, 0.3392, 0.3211, 0.3748, 0.292, 0.4478, 0.9918, 0.4772, 1.085, 0.4376, 1.001, 1.03, -0.08483, 1.088, -0.166, 1.1, -0.1493, 0.3748, 0.292, 0.3267, 0.2232, 0.3647, 0.1919, 0.4478, 0.9918, 0.413, 0.9088, 0.43, 0.8944, 0.3647, 0.1919, 0.3112, 0.1268, 0.3516, 0.09278, 0.4175, 0.7952, 0.413, 0.9088, 0.3958, 0.8132, 0.3328, -0.004196, 0.3112, 0.1268, 0.29, 0.03316, 0.4175, 0.7952, 0.3824, 0.7158, 0.4077, 0.695, 0.3328, -0.004196, 0.2574, -0.05467, 0.301, -0.09634, 0.4077, 0.695, 0.371, 0.6174, 0.3992, 0.5943, 0.2363, -0.1746, 0.2574, -0.05467, 0.2009, -0.1287, 0.3992, 0.5943, 0.3605, 0.5186, 0.3913, 0.4934, 0.2363, -0.1746, 0.1039, -0.1684, 0.1055, -0.208, 0.3834, 0.3926, 0.3605, 0.5186, 0.3502, 0.4197, 0.3958, 0.8132, 0.3573, 0.7422, 0.3824, 0.7158, 0.29, 0.03316, 0.2211, -0.009624, 0.2574, -0.05467, 0.3824, 0.7158, 0.3431, 0.6465, 0.371, 0.6174, 0.2574, -0.05467, 0.1727, -0.08273, 0.2009, -0.1287, 0.371, 0.6174, 0.3303, 0.55, 0.3605, 0.5186, 0.2009, -0.1287, 0.09652, -0.1295, 0.1039, -0.1684, 0.3502, 0.4197, 0.3303, 0.55, 0.318, 0.4532, -0.005115, -0.1493, 0.09652, -0.1295, 0.001611, -0.1304, 0.3502, 0.4197, 0.3052, 0.3567, 0.3392, 0.3211, 0.4376, 1.001, 0.4772, 1.085, 0.428, 1.012, 1.03, -0.08483, 1.1, -0.1493, 1.107, -0.1304, 0.3392, 0.3211, 0.2911, 0.261, 0.3267, 0.2232, 0.4376, 1.001, 0.3964, 0.9273, 0.413, 0.9088, 0.3267, 0.2232, 0.2742, 0.1668, 0.3112, 0.1268, 0.413, 0.9088, 0.3743, 0.8363, 0.3958, 0.8132, 0.29, 0.03316, 0.2742, 0.1668, 0.2523, 0.07568, 0.318, 0.4532, 0.2725, 0.3972, 0.3052, 0.3567, 0.428, 1.012, 0.4772, 1.085, 0.4192, 1.026, 1.03, -0.08483, 1.107, -0.1304, 1.11, -0.1104, 0.3052, 0.3567, 0.2574, 0.3031, 0.2911, 0.261, 0.428, 1.012, 0.3802, 0.9497, 0.3964, 0.9273, 0.2911, 0.261, 0.24, 0.2106, 0.2742, 0.1668, 0.3743, 0.8363, 0.3802, 0.9497, 0.353, 0.8641, 0.2523, 0.07568, 0.24, 0.2106, 0.2185, 0.1209, 0.3573, 0.7422, 0.353, 0.8641, 0.3323, 0.7738, 0.2523, 0.07568, 0.1897, 0.0365, 0.2211, -0.009624, 0.3573, 0.7422, 0.3154, 0.6809, 0.3431, 0.6465, 0.1727, -0.08273, 0.1897, 0.0365, 0.148, -0.0378, 0.3431, 0.6465, 0.3006, 0.5867, 0.3303, 0.55, 0.1727, -0.08273, 0.08608, -0.09199, 0.09652, -0.1295, 0.318, 0.4532, 0.3006, 0.5867, 0.2866, 0.4919, 0.001611, -0.1304, 0.08608, -0.09199, 0.004066, -0.1104, 0.2185, 0.1209, 0.1612, 0.08216, 0.1897, 0.0365, 0.3154, 0.6809, 0.3073, 0.8098, 0.2878, 0.7197, 0.1897, 0.0365, 0.1253, 0.00532, 0.148, -0.0378, 0.3154, 0.6809, 0.2711, 0.6276, 0.3006, 0.5867, 0.148, -0.0378, 0.07379, -0.05627, 0.08608, -0.09199, 0.2866, 0.4919, 0.2711, 0.6276, 0.2558, 0.5344, 0.08608, -0.09199, 0.00317, -0.09028, 0.004066, -0.1104, 0.2866, 0.4919, 0.2408, 0.441, 0.2725, 0.3972, 0.4192, 1.026, 0.4772, 1.085, 0.4114, 1.042, 1.03, -0.08483, 1.11, -0.1104, 1.109, -0.09028, 0.2725, 0.3972, 0.2252, 0.3481, 0.2574, 0.3031, 0.4192, 1.026, 0.3646, 0.9756, 0.3802, 0.9497, 0.2574, 0.3031, 0.208, 0.2564, 0.24, 0.2106, 0.3802, 0.9497, 0.3318, 0.8961, 0.353, 0.8641, 0.2185, 0.1209, 0.208, 0.2564, 0.1874, 0.1671, 0.3323, 0.7738, 0.3318, 0.8961, 0.3073, 0.8098, 1.03, -0.08483, 1.109, -0.09028, 1.105, -0.07067, 0.2252, 0.3481, 0.2097, 0.4867, 0.1941, 0.3941, 0.4114, 1.042, 0.3497, 1.005, 0.3646, 0.9756, 0.2252, 0.3481, 0.1773, 0.3024, 0.208, 0.2564, 0.3646, 0.9756, 0.3105, 0.9319, 0.3318, 0.8961, 0.1874, 0.1671, 0.1773, 0.3024, 0.1581, 0.2126, 0.3073, 0.8098, 0.3105, 0.9319, 0.282, 0.8495, 0.1874, 0.1671, 0.1345, 0.1262, 0.1612, 0.08216, 0.2878, 0.7197, 0.282, 0.8495, 0.2599, 0.7619, 0.1612, 0.08216, 0.1035, 0.04601, 0.1253, 0.00532, 0.2878, 0.7197, 0.2416, 0.6714, 0.2711, 0.6276, 0.07379, -0.05627, 0.1035, 0.04601, 0.06024, -0.02279, 0.2558, 0.5344, 0.2416, 0.6714, 0.2252, 0.5794, 0.00317, -0.09028, 0.06024, -0.02279, -0.0003199, -0.07067, 0.2558, 0.5344, 0.2097, 0.4867, 0.2408, 0.441, 0.4114, 1.042, 0.4772, 1.085, 0.405, 1.06, 0.1035, 0.04601, 0.1088, 0.1678, 0.08212, 0.08374, 0.2599, 0.7619, 0.2115, 0.7171, 0.2416, 0.6714, 0.1035, 0.04601, 0.04575, 0.008038, 0.06024, -0.02279, 0.2252, 0.5794, 0.2115, 0.7171, 0.1944, 0.6255, -0.0003199, -0.07067, 0.04575, 0.008038, -0.005815, -0.05214, 0.2252, 0.5794, 0.1788, 0.5328, 0.2097, 0.4867, 0.405, 1.06, 0.4772, 1.085, 0.4003, 1.079, 1.03, -0.08483, 1.105, -0.07067, 1.1, -0.05214, 0.2097, 0.4867, 0.1635, 0.4399, 0.1941, 0.3941, 0.405, 1.06, 0.3356, 1.037, 0.3497, 1.005, 0.1941, 0.3941, 0.1475, 0.3475, 0.1773, 0.3024, 0.3497, 1.005, 0.289, 0.9709, 0.3105, 0.9319, 0.1581, 0.2126, 0.1475, 0.3475, 0.1298, 0.2564, 0.3105, 0.9319, 0.256, 0.8922, 0.282, 0.8495, 0.1581, 0.2126, 0.1088, 0.1678, 0.1345, 0.1262, 0.2599, 0.7619, 0.256, 0.8922, 0.2313, 0.8066, 0.4003, 1.079, 0.3225, 1.071, 0.3356, 1.037, 0.1635, 0.4399, 0.1181, 0.3902, 0.1475, 0.3475, 0.3356, 1.037, 0.2669, 1.013, 0.289, 0.9709, 0.1298, 0.2564, 0.1181, 0.3902, 0.1021, 0.2973, 0.256, 0.8922, 0.2669, 1.013, 0.2287, 0.9371, 0.1298, 0.2564, 0.08372, 0.206, 0.1088, 0.1678, 0.2313, 0.8066, 0.2287, 0.9371, 0.2013, 0.8525, 0.1088, 0.1678, 0.06092, 0.118, 0.08212, 0.08374, 0.2313, 0.8066, 0.1803, 0.7632, 0.2115, 0.7171, 0.08212, 0.08374, 0.0305, 0.03585, 0.04575, 0.008038, 0.1944, 0.6255, 0.1803, 0.7632, 0.1629, 0.6713, 0.04575, 0.008038, -0.01287, -0.03514, -0.005815, -0.05214, 0.1788, 0.5328, 0.1629, 0.6713, 0.1475, 0.5779, 0.4003, 1.079, 0.4772, 1.085, 0.3978, 1.099, 1.03, -0.08483, 1.1, -0.05214, 1.093, -0.03514, 0.1788, 0.5328, 0.1329, 0.484, 0.1635, 0.4399, 0.2013, 0.8525, 0.1475, 0.8083, 0.1803, 0.7632, 0.0305, 0.03585, 0.03968, 0.1483, 0.01464, 0.0603, 0.1629, 0.6713, 0.1475, 0.8083, 0.1302, 0.7152, 0.0305, 0.03585, -0.02112, -0.02003, -0.01287, -0.03514, 0.1629, 0.6713, 0.1154, 0.6205, 0.1475, 0.5779, 0.3978, 1.099, 0.4772, 1.085, 0.3982, 1.119, 1.03, -0.08483, 1.093, -0.03514, 1.084, -0.02003, 0.1475, 0.5779, 0.1019, 0.5251, 0.1329, 0.484, 0.3978, 1.099, 0.3109, 1.108, 0.3225, 1.071, 0.1329, 0.484, 0.08853, 0.4295, 0.1181, 0.3902, 0.3225, 1.071, 0.2435, 1.057, 0.2669, 1.013, 0.1021, 0.2973, 0.08853, 0.4295, 0.07452, 0.3343, 0.2287, 0.9371, 0.2435, 1.057, 0.1991, 0.9831, 0.1021, 0.2973, 0.05877, 0.2402, 0.08372, 0.206, 0.2013, 0.8525, 0.1991, 0.9831, 0.1692, 0.8985, 0.08372, 0.206, 0.03968, 0.1483, 0.06092, 0.118, 0.1019, 0.5251, 0.05862, 0.4641, 0.08853, 0.4295, 0.3109, 1.108, 0.2176, 1.102, 0.2435, 1.057, 0.07452, 0.3343, 0.05862, 0.4641, 0.04679, 0.3665, 0.1991, 0.9831, 0.2176, 1.102, 0.1659, 1.029, 0.05877, 0.2402, 0.04679, 0.3665, 0.03376, 0.2697, 0.1692, 0.8985, 0.1659, 1.029, 0.1339, 0.9429, 0.05877, 0.2402, 0.01829, 0.1741, 0.03968, 0.1483, 0.1692, 0.8985, 0.1122, 0.8508, 0.1475, 0.8083, 0.01464, 0.0603, 0.01829, 0.1741, -0.001738, 0.08106, 0.1302, 0.7152, 0.1122, 0.8508, 0.09573, 0.7557, -0.02112, -0.02003, -0.001738, 0.08106, -0.03032, -0.007114, 0.1302, 0.7152, 0.0822, 0.6591, 0.1154, 0.6205, 0.3982, 1.119, 0.4772, 1.085, 0.4024, 1.139, 1.03, -0.08483, 1.084, -0.02003, 1.075, -0.007114, 0.1154, 0.6205, 0.07015, 0.5617, 0.1019, 0.5251, 0.3982, 1.119, 0.3015, 1.146, 0.3109, 1.108, -0.001738, 0.08106, -0.003313, 0.1951, -0.01853, 0.09784, 0.09573, 0.7557, 0.07374, 0.8885, 0.05912, 0.791, -0.001738, 0.08106, -0.04022, 0.003378, -0.03032, -0.007114, 0.09573, 0.7557, 0.04754, 0.6922, 0.0822, 0.6591, 0.4024, 1.139, 0.4772, 1.085, 0.4112, 1.157, 1.03, -0.08483, 1.075, -0.007114, 1.065, 0.003378, 0.0822, 0.6591, 0.03753, 0.5927, 0.07015, 0.5617, 0.3015, 1.146, 0.4112, 1.157, 0.2961, 1.185, 0.07015, 0.5617, 0.02817, 0.4929, 0.05862, 0.4641, 0.3015, 1.146, 0.187, 1.148, 0.2176, 1.102, 0.04679, 0.3665, 0.02817, 0.4929, 0.01876, 0.3932, 0.1659, 1.029, 0.187, 1.148, 0.1269, 1.073, 0.04679, 0.3665, 0.008588, 0.2938, 0.03376, 0.2697, 0.1339, 0.9429, 0.1269, 1.073, 0.09421, 0.9835, 0.03376, 0.2697, -0.003313, 0.1951, 0.01829, 0.1741, 0.1339, 0.9429, 0.07374, 0.8885, 0.1122, 0.8508, 0.2961, 1.185, 0.1464, 1.194, 0.187, 1.148, 0.01876, 0.3932, -0.002875, 0.5151, -0.009617, 0.4135, 0.1269, 1.073, 0.1464, 1.194, 0.07898, 1.112, 0.01876, 0.3932, -0.01681, 0.312, 0.008588, 0.2938, 0.1269, 1.073, 0.04886, 1.018, 0.09421, 0.9835, -0.003313, 0.1951, -0.01681, 0.312, -0.02512, 0.2109, 0.09421, 0.9835, 0.03176, 0.9193, 0.07374, 0.8885, -0.01853, 0.09784, -0.02512, 0.2109, -0.03566, 0.1104, 0.05912, 0.791, 0.03176, 0.9193, 0.02021, 0.8191, -0.01853, 0.09784, -0.05064, 0.01125, -0.04022, 0.003378, 0.05912, 0.791, 0.01138, 0.7181, 0.04754, 0.6922, 0.4112, 1.157, 0.4772, 1.085, 0.4256, 1.172, 1.03, -0.08483, 1.065, 0.003378, 1.055, 0.01125, 0.03753, 0.5927, 0.01138, 0.7181, 0.003942, 0.6167, 0.2961, 1.185, 0.4256, 1.172, 0.2988, 1.225, 0.03753, 0.5927, -0.002875, 0.5151, 0.02817, 0.4929, 0.02021, 0.8191, -0.01367, 0.9406, -0.0208, 0.8383, -0.03566, 0.1104, -0.06141, 0.01637, -0.05064, 0.01125, 0.02021, 0.8191, -0.02609, 0.7356, 0.01138, 0.7181, 0.4256, 1.172, 0.4772, 1.085, 0.4456, 1.183, 1.03, -0.08483, 1.055, 0.01125, 1.044, 0.01637, 0.003942, 0.6167, -0.02609, 0.7356, -0.03048, 0.6327, 0.2988, 1.225, 0.4456, 1.183, 0.3238, 1.263, 0.003942, 0.6167, -0.03444, 0.5298, -0.002875, 0.5151, 0.2988, 1.225, 0.08253, 1.234, 0.1464, 1.194, -0.009617, 0.4135, -0.03444, 0.5298, -0.03831, 0.4268, 0.07898, 1.112, 0.08253, 1.234, 0.01886, 1.142, -0.009617, 0.4135, -0.0424, 0.3239, -0.01681, 0.312, 0.04886, 1.018, 0.01886, 1.142, -0.002619, 1.042, -0.01681, 0.312, -0.0471, 0.2211, -0.02512, 0.2109, 0.04886, 1.018, -0.01367, 0.9406, 0.03176, 0.9193, -0.03566, 0.1104, -0.0471, 0.2211, -0.05301, 0.1185, -0.03831, 0.4268, -0.06634, 0.5364, -0.06721, 0.4328, 0.01886, 1.142, -0.03252, 1.26, -0.05347, 1.157, -0.03831, 0.4268, -0.06813, 0.3292, -0.0424, 0.3239, 0.01886, 1.142, -0.05892, 1.054, -0.002619, 1.042, -0.0424, 0.3239, -0.06918, 0.2257, -0.0471, 0.2211, -0.002619, 1.042, -0.06156, 0.9505, -0.01367, 0.9406, 1.053, 0.1185, 1.036, 0.2257, 1.035, 0.1222, -0.0208, 0.8383, -0.06156, 0.9505, -0.06322, 0.847, 1.053, 0.1185, 1.033, 0.01864, 1.044, 0.01637, -0.0208, 0.8383, -0.06444, 0.7435, -0.02609, 0.7356, 0.4456, 1.183, 0.4772, 1.085, 0.4699, 1.188, 1.03, -0.08483, 1.044, 0.01637, 1.033, 0.01864, -0.02609, 0.7356, -0.06544, 0.6399, -0.03048, 0.6327, 0.4456, 1.183, 0.4246, 1.29, 0.3238, 1.263, -0.03048, 0.6327, -0.06634, 0.5364, -0.03444, 0.5298, 0.3238, 1.263, -0.03252, 1.26, 0.08253, 1.234, 1.035, 0.1222, 1.022, 0.01803, 1.033, 0.01864, 1.042, 0.847, 1.003, 0.7413, 1.041, 0.7435, 0.4699, 1.188, 0.4772, 1.085, 0.4953, 1.187, 1.03, -0.08483, 1.033, 0.01864, 1.022, 0.01803, 1.04, 0.6399, 1.003, 0.7413, 1.005, 0.638, 0.4699, 1.188, 0.5885, 1.281, 0.4246, 1.29, 1.04, 0.6399, 1.007, 0.5346, 1.039, 0.5364, 1.073, 1.26, 0.5885, 1.281, 0.9302, 1.252, 1.038, 0.4328, 1.007, 0.5346, 1.009, 0.4312, 1.052, 1.157, 0.9302, 1.252, 0.976, 1.153, 1.038, 0.4328, 1.012, 0.3278, 1.037, 0.3292, 1.047, 1.054, 0.976, 1.153, 0.989, 1.051, 1.037, 0.3292, 1.014, 0.2245, 1.036, 0.2257, 1.047, 1.054, 0.9955, 0.9478, 1.044, 0.9505, 1.035, 0.1222, 1.014, 0.2245, 1.018, 0.1212, 1.042, 0.847, 0.9955, 0.9478, 0.9995, 0.8446, 1.009, 0.4312, 0.986, 0.3197, 1.012, 0.3278, 0.989, 1.051, 0.9084, 1.131, 0.9345, 1.033, 1.012, 0.3278, 0.9922, 0.2175, 1.014, 0.2245, 0.989, 1.051, 0.9484, 0.9329, 0.9955, 0.9478, 1.014, 0.2245, 1.0, 0.1156, 1.018, 0.1212, 0.9995, 0.8446, 0.9484, 0.9329, 0.9576, 0.8313, 1.018, 0.1212, 1.011, 0.01454, 1.022, 0.01803, 0.9995, 0.8446, 0.9645, 0.7293, 1.003, 0.7413, 0.4953, 1.187, 0.4772, 1.085, 0.518, 1.179, 1.03, -0.08483, 1.022, 0.01803, 1.011, 0.01454, 1.005, 0.638, 0.9645, 0.7293, 0.9702, 0.6269, 0.4953, 1.187, 0.6459, 1.247, 0.5885, 1.281, 1.005, 0.638, 0.9754, 0.5245, 1.007, 0.5346, 0.5885, 1.281, 0.8404, 1.218, 0.9302, 1.252, 1.009, 0.4312, 0.9754, 0.5245, 0.9805, 0.4221, 0.9302, 1.252, 0.9084, 1.131, 0.976, 1.153, 0.518, 1.179, 0.4772, 1.085, 0.5357, 1.166, 1.03, -0.08483, 1.011, 0.01454, 1.001, 0.008235, 0.9645, 0.7293, 0.9361, 0.6074, 0.9702, 0.6269, 0.518, 1.179, 0.6583, 1.208, 0.6459, 1.247, 0.9702, 0.6269, 0.9441, 0.5066, 0.9754, 0.5245, 0.6459, 1.247, 0.789, 1.175, 0.8404, 1.218, 0.9805, 0.4221, 0.9441, 0.5066, 0.952, 0.4057, 0.8404, 1.218, 0.8538, 1.096, 0.9084, 1.131, 0.9805, 0.4221, 0.9604, 0.305, 0.986, 0.3197, 0.9345, 1.033, 0.8538, 1.096, 0.8856, 1.004, 0.9922, 0.2175, 0.9604, 0.305, 0.9703, 0.2048, 0.9345, 1.033, 0.9044, 0.9072, 0.9484, 0.9329, 0.9922, 0.2175, 0.9828, 0.1056, 1.0, 0.1156, 0.9576, 0.8313, 0.9044, 0.9072, 0.9174, 0.8081, 1.0, 0.1156, 1.001, 0.008235, 1.011, 0.01454, 0.9645, 0.7293, 0.9174, 0.8081, 0.9275, 0.708, 0.8856, 1.004, 0.8101, 1.055, 0.8427, 0.9668, 0.9604, 0.305, 0.9486, 0.1868, 0.9703, 0.2048, 0.8856, 1.004, 0.864, 0.8732, 0.9044, 0.9072, 0.9703, 0.2048, 0.9658, 0.09121, 0.9828, 0.1056, 0.9174, 0.8081, 0.864, 0.8732, 0.8795, 0.7768, 0.9828, 0.1056, 0.9904, -0.0007708, 1.001, 0.008235, 0.9174, 0.8081, 0.892, 0.6789, 0.9275, 0.708, 0.5357, 1.166, 0.4772, 1.085, 0.5476, 1.149, 1.03, -0.08483, 1.001, 0.008235, 0.9904, -0.0007708, 0.9275, 0.708, 0.9029, 0.5803, 0.9361, 0.6074, 0.6583, 1.208, 0.5476, 1.149, 0.6567, 1.168, 0.9361, 0.6074, 0.9133, 0.4814, 0.9441, 0.5066, 0.789, 1.175, 0.6567, 1.168, 0.7536, 1.129, 0.952, 0.4057, 0.9133, 0.4814, 0.9237, 0.3826, 0.8538, 1.096, 0.7536, 1.129, 0.8101, 1.055, 0.952, 0.4057, 0.9351, 0.2842, 0.9604, 0.305, 0.892, 0.6789, 0.8707, 0.5468, 0.9029, 0.5803, 0.5476, 1.149, 0.6493, 1.13, 0.6567, 1.168, 0.9029, 0.5803, 0.8831, 0.45, 0.9133, 0.4814, 0.6567, 1.168, 0.7254, 1.083, 0.7536, 1.129, 0.9237, 0.3826, 0.8831, 0.45, 0.8958, 0.3535, 0.7536, 1.129, 0.7739, 1.01, 0.8101, 1.055, 0.9237, 0.3826, 0.91, 0.2578, 0.9351, 0.2842, 0.8427, 0.9668, 0.7739, 1.01, 0.8051, 0.9243, 0.9351, 0.2842, 0.927, 0.1637, 0.9486, 0.1868, 0.8427, 0.9668, 0.827, 0.8332, 0.864, 0.8732, 0.9486, 0.1868, 0.9492, 0.0727, 0.9658, 0.09121, 0.8795, 0.7768, 0.827, 0.8332, 0.8438, 0.739, 0.9904, -0.0007708, 0.9492, 0.0727, 0.9808, -0.01232, 0.8795, 0.7768, 0.858, 0.6433, 0.892, 0.6789, 0.5476, 1.149, 0.4772, 1.085, 0.5544, 1.13, 1.03, -0.08483, 0.9904, -0.0007708, 0.9808, -0.01232, 0.91, 0.2578, 0.9057, 0.1359, 0.927, 0.1637, 0.827, 0.8332, 0.7712, 0.8791, 0.7928, 0.7894, 0.927, 0.1637, 0.933, 0.05034, 0.9492, 0.0727, 0.8438, 0.739, 0.7928, 0.7894, 0.8102, 0.6969, 0.9492, 0.0727, 0.9719, -0.0262, 0.9808, -0.01232, 0.858, 0.6433, 0.8102, 0.6969, 0.8253, 0.6028, 0.5544, 1.13, 0.4772, 1.085, 0.5568, 1.11, 1.03, -0.08483, 0.9808, -0.01232, 0.9719, -0.0262, 0.858, 0.6433, 0.8393, 0.5081, 0.8707, 0.5468, 0.6493, 1.13, 0.5568, 1.11, 0.6388, 1.092, 0.8707, 0.5468, 0.8533, 0.4133, 0.8831, 0.45, 0.7254, 1.083, 0.6388, 1.092, 0.7008, 1.038, 0.8958, 0.3535, 0.8533, 0.4133, 0.8682, 0.3191, 0.7739, 1.01, 0.7008, 1.038, 0.7424, 0.9635, 0.8958, 0.3535, 0.8851, 0.2262, 0.91, 0.2578, 0.8051, 0.9243, 0.7424, 0.9635, 0.7712, 0.8791, 0.7424, 0.9635, 0.7139, 0.9178, 0.7402, 0.8329, 0.8851, 0.2262, 0.8601, 0.1902, 0.8845, 0.1039, 0.7712, 0.8791, 0.7402, 0.8329, 0.7607, 0.7436, 0.9057, 0.1359, 0.8845, 0.1039, 0.9174, 0.02442, 0.7928, 0.7894, 0.7607, 0.7436, 0.778, 0.6519, 0.933, 0.05034, 0.9174, 0.02442, 0.9642, -0.04216, 0.8102, 0.6969, 0.778, 0.6519, 0.7936, 0.559, 0.8253, 0.6028, 0.7936, 0.559, 0.8085, 0.4656, 0.5568, 1.11, 0.5559, 1.09, 0.6265, 1.056, 0.8393, 0.5081, 0.8085, 0.4656, 0.8239, 0.3724, 0.7008, 1.038, 0.6388, 1.092, 0.6265, 1.056, 0.8533, 0.4133, 0.8239, 0.3724, 0.8406, 0.2803, 0.7008, 1.038, 0.678, 0.9947, 0.7139, 0.9178, 0.8682, 0.3191, 0.8406, 0.2803, 0.8601, 0.1902, 0.678, 0.9947, 0.6562, 0.954, 0.6872, 0.8738, 0.8601, 0.1902, 0.8406, 0.2803, 0.8127, 0.2381, 0.7139, 0.9178, 0.6872, 0.8738, 0.7108, 0.7874, 0.8601, 0.1902, 0.8348, 0.1505, 0.8633, 0.06811, 0.7402, 0.8329, 0.7108, 0.7874, 0.7301, 0.6976, 0.8845, 0.1039, 0.8633, 0.06811, 0.9024, -0.004717, 0.7607, 0.7436, 0.7301, 0.6976, 0.7469, 0.6059, 0.9174, 0.02442, 0.9024, -0.004717, 0.9577, -0.05985, 0.778, 0.6519, 0.7469, 0.6059, 0.7625, 0.5133, 0.8085, 0.4656, 0.7936, 0.559, 0.7625, 0.5133, 0.5559, 1.09, 0.5524, 1.071, 0.613, 1.023, 0.8239, 0.3724, 0.8085, 0.4656, 0.778, 0.4206, 0.6265, 1.056, 0.613, 1.023, 0.6562, 0.954, 0.8239, 0.3724, 0.7943, 0.3286, 0.8127, 0.2381, 0.7469, 0.6059, 0.7162, 0.5601, 0.7315, 0.4672, 0.7625, 0.5133, 0.7315, 0.4672, 0.7472, 0.3745, 0.5524, 1.071, 0.5469, 1.052, 0.5985, 0.992, 0.778, 0.4206, 0.7472, 0.3745, 0.7642, 0.2829, 0.613, 1.023, 0.5985, 0.992, 0.6349, 0.9163, 0.8127, 0.2381, 0.7943, 0.3286, 0.7642, 0.2829, 0.6562, 0.954, 0.6349, 0.9163, 0.6616, 0.8322, 0.8348, 0.1505, 0.8127, 0.2381, 0.7841, 0.1934, 0.6872, 0.8738, 0.6616, 0.8322, 0.6826, 0.7436, 0.8348, 0.1505, 0.8088, 0.1078, 0.8418, 0.02905, 0.7108, 0.7874, 0.6826, 0.7436, 0.7003, 0.6525, 0.8633, 0.06811, 0.8418, 0.02905, 0.8883, -0.03672, 0.7469, 0.6059, 0.7301, 0.6976, 0.7003, 0.6525, 0.9024, -0.004717, 0.8883, -0.03672, 0.953, -0.0789, 0.7841, 0.1934, 0.7541, 0.1475, 0.7814, 0.06289, 0.6616, 0.8322, 0.6365, 0.794, 0.6549, 0.7027, 0.8088, 0.1078, 0.7814, 0.06289, 0.8197, -0.01274, 0.6826, 0.7436, 0.6549, 0.7027, 0.6708, 0.6098, 0.8418, 0.02905, 0.8197, -0.01274, 0.8753, -0.0712, 0.7003, 0.6525, 0.6708, 0.6098, 0.6856, 0.516, 0.8883, -0.03672, 0.8753, -0.0712, 0.9505, -0.09882, 0.7315, 0.4672, 0.7162, 0.5601, 0.6856, 0.516, 0.7315, 0.4672, 0.7003, 0.4221, 0.7157, 0.3287, 0.5469, 1.052, 0.5399, 1.035, 0.5833, 0.9641, 0.7472, 0.3745, 0.7157, 0.3287, 0.7331, 0.2368, 0.5985, 0.992, 0.5833, 0.9641, 0.6137, 0.882, 0.7841, 0.1934, 0.7642, 0.2829, 0.7331, 0.2368, 0.6349, 0.9163, 0.6137, 0.882, 0.6365, 0.794, 0.7003, 0.4221, 0.6682, 0.3795, 0.683, 0.2848, 0.5399, 1.035, 0.5316, 1.02, 0.5674, 0.9397, 0.7157, 0.3287, 0.683, 0.2848, 0.7002, 0.1917, 0.5833, 0.9641, 0.5674, 0.9397, 0.5924, 0.8517, 0.7541, 0.1475, 0.7331, 0.2368, 0.7002, 0.1917, 0.6137, 0.882, 0.5924, 0.8517, 0.6115, 0.7598, 0.7541, 0.1475, 0.722, 0.1015, 0.7519, 0.01688, 0.6549, 0.7027, 0.6365, 0.794, 0.6115, 0.7598, 0.8197, -0.01274, 0.7814, 0.06289, 0.7519, 0.01688, 0.6549, 0.7027, 0.6273, 0.6657, 0.6413, 0.5705, 0.8753, -0.0712, 0.8197, -0.01274, 0.7962, -0.05671, 0.6708, 0.6098, 0.6413, 0.5705, 0.6546, 0.4749, 0.8753, -0.0712, 0.8637, -0.1078, 0.951, -0.119, 0.7003, 0.4221, 0.6856, 0.516, 0.6546, 0.4749, 0.6273, 0.6657, 0.6115, 0.7598, 0.5865, 0.7303, 0.7519, 0.01688, 0.7186, -0.02901, 0.7704, -0.1022, 0.6273, 0.6657, 0.5995, 0.6335, 0.6114, 0.5359, 0.8637, -0.1078, 0.7962, -0.05671, 0.7704, -0.1022, 0.6546, 0.4749, 0.6413, 0.5705, 0.6114, 0.5359, 0.8637, -0.1078, 0.8543, -0.1459, 0.9551, -0.1386, 0.6546, 0.4749, 0.6229, 0.4383, 0.635, 0.3409, 0.6682, 0.3795, 0.635, 0.3409, 0.6485, 0.2443, 0.5316, 1.02, 0.5224, 1.007, 0.551, 0.9189, 0.683, 0.2848, 0.6485, 0.2443, 0.6649, 0.1492, 0.5674, 0.9397, 0.551, 0.9189, 0.571, 0.8259, 0.722, 0.1015, 0.7002, 0.1917, 0.6649, 0.1492, 0.5924, 0.8517, 0.571, 0.8259, 0.5865, 0.7303, 0.7519, 0.01688, 0.722, 0.1015, 0.6867, 0.05715, 0.635, 0.3409, 0.6003, 0.3078, 0.6119, 0.209, 0.5224, 1.007, 0.5125, 0.9966, 0.5342, 0.9022, 0.6485, 0.2443, 0.6119, 0.209, 0.6265, 0.1115, 0.551, 0.9189, 0.5342, 0.9022, 0.5494, 0.8049, 0.6867, 0.05715, 0.6649, 0.1492, 0.6265, 0.1115, 0.5865, 0.7303, 0.571, 0.8259, 0.5494, 0.8049, 0.7186, -0.02901, 0.6867, 0.05715, 0.647, 0.01649, 0.5865, 0.7303, 0.5613, 0.7062, 0.5715, 0.6068, 0.7186, -0.02901, 0.6796, -0.07297, 0.7397, -0.1483, 0.5995, 0.6335, 0.5715, 0.6068, 0.5809, 0.5071, 0.7704, -0.1022, 0.7397, -0.1483, 0.8489, -0.1852, 0.6229, 0.4383, 0.6114, 0.5359, 0.5809, 0.5071, 0.9551, -0.1386, 0.8543, -0.1459, 0.8489, -0.1852, 0.6229, 0.4383, 0.5903, 0.4073, 0.6003, 0.3078, 0.7397, -0.1483, 0.6796, -0.07297, 0.6317, -0.1122, 0.5715, 0.6068, 0.5431, 0.5865, 0.5499, 0.4849, 0.8489, -0.1852, 0.7397, -0.1483, 0.6992, -0.1936, 0.5903, 0.4073, 0.5809, 0.5071, 0.5499, 0.4849, 0.964, -0.1567, 0.8489, -0.1852, 0.8516, -0.2248, 0.5903, 0.4073, 0.5567, 0.3833, 0.5641, 0.2819, 0.6119, 0.209, 0.6003, 0.3078, 0.5641, 0.2819, 0.5125, 0.9966, 0.5021, 0.9887, 0.5171, 0.8896, 0.6119, 0.209, 0.573, 0.1809, 0.5845, 0.08072, 0.5342, 0.9022, 0.5171, 0.8896, 0.5276, 0.7891, 0.647, 0.01649, 0.6265, 0.1115, 0.5845, 0.08072, 0.5494, 0.8049, 0.5276, 0.7891, 0.5359, 0.688, 0.647, 0.01649, 0.6016, -0.01778, 0.6317, -0.1122, 0.5613, 0.7062, 0.5359, 0.688, 0.5431, 0.5865, 0.573, 0.1809, 0.532, 0.1617, 0.5391, 0.05936, 0.5171, 0.8896, 0.4997, 0.8815, 0.5057, 0.7789, 0.6016, -0.01778, 0.5845, 0.08072, 0.5391, 0.05936, 0.5276, 0.7891, 0.5057, 0.7789, 0.5104, 0.6761, 0.6016, -0.01778, 0.5501, -0.04236, 0.5716, -0.1423, 0.5431, 0.5865, 0.5359, 0.688, 0.5104, 0.6761, 0.6992, -0.1936, 0.6317, -0.1122, 0.5716, -0.1423, 0.5431, 0.5865, 0.5144, 0.5732, 0.5183, 0.4702, 0.6992, -0.1936, 0.6353, -0.2345, 0.8765, -0.2626, 0.5567, 0.3833, 0.5499, 0.4849, 0.5183, 0.4702, 0.9783, -0.172, 0.8516, -0.2248, 0.8765, -0.2626, 0.5567, 0.3833, 0.5223, 0.3673, 0.5267, 0.2644, 0.5641, 0.2819, 0.5267, 0.2644, 0.532, 0.1617, 0.5171, 0.8896, 0.5021, 0.9887, 0.4913, 0.9836, 0.8765, -0.2626, 0.6353, -0.2345, 0.5202, -0.2602, 0.5223, 0.3673, 0.5183, 0.4702, 0.4864, 0.4636, 0.8765, -0.2626, 0.9774, -0.29, 1.023, -0.1881, 0.5223, 0.3673, 0.4873, 0.3601, 0.4883, 0.2565, 0.5267, 0.2644, 0.4883, 0.2565, 0.4895, 0.153, 0.4913, 0.9836, 0.4804, 0.9814, 0.4823, 0.8778, 0.532, 0.1617, 0.4895, 0.153, 0.4912, 0.04947, 0.5057, 0.7789, 0.4997, 0.8815, 0.4823, 0.8778, 0.5501, -0.04236, 0.5391, 0.05936, 0.4912, 0.04947, 0.5057, 0.7789, 0.4836, 0.7743, 0.4846, 0.6708, 0.5501, -0.04236, 0.4938, -0.05401, 0.4993, -0.1574, 0.5104, 0.6761, 0.4846, 0.6708, 0.4855, 0.5672, 0.5716, -0.1423, 0.4993, -0.1574, 0.5202, -0.2602, 0.5144, 0.5732, 0.4855, 0.5672, 0.4864, 0.4636, 0.4823, 0.8778, 0.4647, 0.8788, 0.4615, 0.7755, 0.4938, -0.05401, 0.4912, 0.04947, 0.4427, 0.05217, 0.4836, 0.7743, 0.4615, 0.7755, 0.4589, 0.6722, 0.4938, -0.05401, 0.4363, -0.05082, 0.4233, -0.1532, 0.4855, 0.5672, 0.4846, 0.6708, 0.4589, 0.6722, 0.5202, -0.2602, 0.4993, -0.1574, 0.4233, -0.1532, 0.4855, 0.5672, 0.4566, 0.5688, 0.4544, 0.4654, 0.5202, -0.2602, 1.483, -0.2524, 1.141, -0.281, 0.4873, 0.3601, 0.4864, 0.4636, 0.4544, 0.4654, 0.9774, -0.29, 1.141, -0.281, 1.048, -0.1867, 0.4873, 0.3601, 0.4522, 0.362, 0.4498, 0.2587, 0.4895, 0.153, 0.4883, 0.2565, 0.4498, 0.2587, 0.4804, 0.9814, 0.4694, 0.982, 0.4647, 0.8788, 0.4895, 0.153, 0.4468, 0.1554, 0.4427, 0.05217, 0.4522, 0.362, 0.4544, 0.4654, 0.4227, 0.4755, -0.0575, -0.1867, 0.03569, -0.281, 0.0931, -0.247, 0.4522, 0.362, 0.4175, 0.3731, 0.4117, 0.2707, 0.4498, 0.2587, 0.4117, 0.2707, 0.4048, 0.1687, 0.4694, 0.982, 0.4585, 0.9855, 0.4473, 0.8844, 0.4468, 0.1554, 0.4048, 0.1687, 0.3957, 0.06714, 0.4647, 0.8788, 0.4473, 0.8844, 0.4394, 0.7825, 0.4427, 0.05217, 0.3957, 0.06714, 0.3817, -0.03332, 0.4615, 0.7755, 0.4394, 0.7825, 0.4332, 0.6803, 0.4363, -0.05082, 0.3817, -0.03332, 0.3556, -0.131, 0.4589, 0.6722, 0.4332, 0.6803, 0.4278, 0.5779, 0.3774, -0.2524, 0.4233, -0.1532, 0.3556, -0.131, 0.4566, 0.5688, 0.4278, 0.5779, 0.4227, 0.4755, 0.3774, -0.2524, 0.2877, -0.2181, 0.0931, -0.247, 0.3817, -0.03332, 0.3957, 0.06714, 0.3516, 0.09278, 0.4332, 0.6803, 0.4394, 0.7825, 0.4175, 0.7952, 0.3817, -0.03332, 0.3328, -0.004196, 0.301, -0.09634, 0.4278, 0.5779, 0.4332, 0.6803, 0.4077, 0.695, 0.2877, -0.2181, 0.3556, -0.131, 0.301, -0.09634, 0.4278, 0.5779, 0.3992, 0.5943, 0.3913, 0.4934, 0.2877, -0.2181, 0.2363, -0.1746, 0.1055, -0.208, 0.4175, 0.3731, 0.4227, 0.4755, 0.3913, 0.4934, -0.03473, -0.1789, 0.0931, -0.247, 0.1055, -0.208, 0.4175, 0.3731, 0.3834, 0.3926, 0.3748, 0.292, 0.4048, 0.1687, 0.4117, 0.2707, 0.3748, 0.292, 0.4585, 0.9855, 0.4478, 0.9918, 0.43, 0.8944, 0.4048, 0.1687, 0.3647, 0.1919, 0.3516, 0.09278, 0.4473, 0.8844, 0.43, 0.8944, 0.4175, 0.7952, 0.1055, -0.208, 0.1039, -0.1684, -0.005115, -0.1493, 0.3834, 0.3926, 0.3502, 0.4197, 0.3392, 0.3211, 0.3748, 0.292, 0.3392, 0.3211, 0.3267, 0.2232, 0.4478, 0.9918, 0.4376, 1.001, 0.413, 0.9088, 0.3647, 0.1919, 0.3267, 0.2232, 0.3112, 0.1268, 0.4175, 0.7952, 0.43, 0.8944, 0.413, 0.9088, 0.3328, -0.004196, 0.3516, 0.09278, 0.3112, 0.1268, 0.4175, 0.7952, 0.3958, 0.8132, 0.3824, 0.7158, 0.3328, -0.004196, 0.29, 0.03316, 0.2574, -0.05467, 0.4077, 0.695, 0.3824, 0.7158, 0.371, 0.6174, 0.2363, -0.1746, 0.301, -0.09634, 0.2574, -0.05467, 0.3992, 0.5943, 0.371, 0.6174, 0.3605, 0.5186, 0.2363, -0.1746, 0.2009, -0.1287, 0.1039, -0.1684, 0.3834, 0.3926, 0.3913, 0.4934, 0.3605, 0.5186, 0.3958, 0.8132, 0.3743, 0.8363, 0.3573, 0.7422, 0.29, 0.03316, 0.2523, 0.07568, 0.2211, -0.009624, 0.3824, 0.7158, 0.3573, 0.7422, 0.3431, 0.6465, 0.2574, -0.05467, 0.2211, -0.009624, 0.1727, -0.08273, 0.371, 0.6174, 0.3431, 0.6465, 0.3303, 0.55, 0.2009, -0.1287, 0.1727, -0.08273, 0.09652, -0.1295, 0.3502, 0.4197, 0.3605, 0.5186, 0.3303, 0.55, -0.005115, -0.1493, 0.1039, -0.1684, 0.09652, -0.1295, 0.3502, 0.4197, 0.318, 0.4532, 0.3052, 0.3567, 0.3392, 0.3211, 0.3052, 0.3567, 0.2911, 0.261, 0.4376, 1.001, 0.428, 1.012, 0.3964, 0.9273, 0.3267, 0.2232, 0.2911, 0.261, 0.2742, 0.1668, 0.413, 0.9088, 0.3964, 0.9273, 0.3743, 0.8363, 0.29, 0.03316, 0.3112, 0.1268, 0.2742, 0.1668, 0.318, 0.4532, 0.2866, 0.4919, 0.2725, 0.3972, 0.3052, 0.3567, 0.2725, 0.3972, 0.2574, 0.3031, 0.428, 1.012, 0.4192, 1.026, 0.3802, 0.9497, 0.2911, 0.261, 0.2574, 0.3031, 0.24, 0.2106, 0.3743, 0.8363, 0.3964, 0.9273, 0.3802, 0.9497, 0.2523, 0.07568, 0.2742, 0.1668, 0.24, 0.2106, 0.3573, 0.7422, 0.3743, 0.8363, 0.353, 0.8641, 0.2523, 0.07568, 0.2185, 0.1209, 0.1897, 0.0365, 0.3573, 0.7422, 0.3323, 0.7738, 0.3154, 0.6809, 0.1727, -0.08273, 0.2211, -0.009624, 0.1897, 0.0365, 0.3431, 0.6465, 0.3154, 0.6809, 0.3006, 0.5867, 0.1727, -0.08273, 0.148, -0.0378, 0.08608, -0.09199, 0.318, 0.4532, 0.3303, 0.55, 0.3006, 0.5867, 0.001611, -0.1304, 0.09652, -0.1295, 0.08608, -0.09199, 0.2185, 0.1209, 0.1874, 0.1671, 0.1612, 0.08216, 0.3154, 0.6809, 0.3323, 0.7738, 0.3073, 0.8098, 0.1897, 0.0365, 0.1612, 0.08216, 0.1253, 0.00532, 0.3154, 0.6809, 0.2878, 0.7197, 0.2711, 0.6276, 0.148, -0.0378, 0.1253, 0.00532, 0.07379, -0.05627, 0.2866, 0.4919, 0.3006, 0.5867, 0.2711, 0.6276, 0.08608, -0.09199, 0.07379, -0.05627, 0.00317, -0.09028, 0.2866, 0.4919, 0.2558, 0.5344, 0.2408, 0.441, 0.2725, 0.3972, 0.2408, 0.441, 0.2252, 0.3481, 0.4192, 1.026, 0.4114, 1.042, 0.3646, 0.9756, 0.2574, 0.3031, 0.2252, 0.3481, 0.208, 0.2564, 0.3802, 0.9497, 0.3646, 0.9756, 0.3318, 0.8961, 0.2185, 0.1209, 0.24, 0.2106, 0.208, 0.2564, 0.3323, 0.7738, 0.353, 0.8641, 0.3318, 0.8961, 0.2252, 0.3481, 0.2408, 0.441, 0.2097, 0.4867, 0.4114, 1.042, 0.405, 1.06, 0.3497, 1.005, 0.2252, 0.3481, 0.1941, 0.3941, 0.1773, 0.3024, 0.3646, 0.9756, 0.3497, 1.005, 0.3105, 0.9319, 0.1874, 0.1671, 0.208, 0.2564, 0.1773, 0.3024, 0.3073, 0.8098, 0.3318, 0.8961, 0.3105, 0.9319, 0.1874, 0.1671, 0.1581, 0.2126, 0.1345, 0.1262, 0.2878, 0.7197, 0.3073, 0.8098, 0.282, 0.8495, 0.1612, 0.08216, 0.1345, 0.1262, 0.1035, 0.04601, 0.2878, 0.7197, 0.2599, 0.7619, 0.2416, 0.6714, 0.07379, -0.05627, 0.1253, 0.00532, 0.1035, 0.04601, 0.2558, 0.5344, 0.2711, 0.6276, 0.2416, 0.6714, 0.00317, -0.09028, 0.07379, -0.05627, 0.06024, -0.02279, 0.2558, 0.5344, 0.2252, 0.5794, 0.2097, 0.4867, 0.1035, 0.04601, 0.1345, 0.1262, 0.1088, 0.1678, 0.2599, 0.7619, 0.2313, 0.8066, 0.2115, 0.7171, 0.1035, 0.04601, 0.08212, 0.08374, 0.04575, 0.008038, 0.2252, 0.5794, 0.2416, 0.6714, 0.2115, 0.7171, -0.0003199, -0.07067, 0.06024, -0.02279, 0.04575, 0.008038, 0.2252, 0.5794, 0.1944, 0.6255, 0.1788, 0.5328, 0.2097, 0.4867, 0.1788, 0.5328, 0.1635, 0.4399, 0.405, 1.06, 0.4003, 1.079, 0.3356, 1.037, 0.1941, 0.3941, 0.1635, 0.4399, 0.1475, 0.3475, 0.3497, 1.005, 0.3356, 1.037, 0.289, 0.9709, 0.1581, 0.2126, 0.1773, 0.3024, 0.1475, 0.3475, 0.3105, 0.9319, 0.289, 0.9709, 0.256, 0.8922, 0.1581, 0.2126, 0.1298, 0.2564, 0.1088, 0.1678, 0.2599, 0.7619, 0.282, 0.8495, 0.256, 0.8922, 0.4003, 1.079, 0.3978, 1.099, 0.3225, 1.071, 0.1635, 0.4399, 0.1329, 0.484, 0.1181, 0.3902, 0.3356, 1.037, 0.3225, 1.071, 0.2669, 1.013, 0.1298, 0.2564, 0.1475, 0.3475, 0.1181, 0.3902, 0.256, 0.8922, 0.289, 0.9709, 0.2669, 1.013, 0.1298, 0.2564, 0.1021, 0.2973, 0.08372, 0.206, 0.2313, 0.8066, 0.256, 0.8922, 0.2287, 0.9371, 0.1088, 0.1678, 0.08372, 0.206, 0.06092, 0.118, 0.2313, 0.8066, 0.2013, 0.8525, 0.1803, 0.7632, 0.08212, 0.08374, 0.06092, 0.118, 0.0305, 0.03585, 0.1944, 0.6255, 0.2115, 0.7171, 0.1803, 0.7632, 0.04575, 0.008038, 0.0305, 0.03585, -0.01287, -0.03514, 0.1788, 0.5328, 0.1944, 0.6255, 0.1629, 0.6713, 0.1788, 0.5328, 0.1475, 0.5779, 0.1329, 0.484, 0.2013, 0.8525, 0.1692, 0.8985, 0.1475, 0.8083, 0.0305, 0.03585, 0.06092, 0.118, 0.03968, 0.1483, 0.1629, 0.6713, 0.1803, 0.7632, 0.1475, 0.8083, 0.0305, 0.03585, 0.01464, 0.0603, -0.02112, -0.02003, 0.1629, 0.6713, 0.1302, 0.7152, 0.1154, 0.6205, 0.1475, 0.5779, 0.1154, 0.6205, 0.1019, 0.5251, 0.3978, 1.099, 0.3982, 1.119, 0.3109, 1.108, 0.1329, 0.484, 0.1019, 0.5251, 0.08853, 0.4295, 0.3225, 1.071, 0.3109, 1.108, 0.2435, 1.057, 0.1021, 0.2973, 0.1181, 0.3902, 0.08853, 0.4295, 0.2287, 0.9371, 0.2669, 1.013, 0.2435, 1.057, 0.1021, 0.2973, 0.07452, 0.3343, 0.05877, 0.2402, 0.2013, 0.8525, 0.2287, 0.9371, 0.1991, 0.9831, 0.08372, 0.206, 0.05877, 0.2402, 0.03968, 0.1483, 0.1019, 0.5251, 0.07015, 0.5617, 0.05862, 0.4641, 0.3109, 1.108, 0.3015, 1.146, 0.2176, 1.102, 0.07452, 0.3343, 0.08853, 0.4295, 0.05862, 0.4641, 0.1991, 0.9831, 0.2435, 1.057, 0.2176, 1.102, 0.05877, 0.2402, 0.07452, 0.3343, 0.04679, 0.3665, 0.1692, 0.8985, 0.1991, 0.9831, 0.1659, 1.029, 0.05877, 0.2402, 0.03376, 0.2697, 0.01829, 0.1741, 0.1692, 0.8985, 0.1339, 0.9429, 0.1122, 0.8508, 0.01464, 0.0603, 0.03968, 0.1483, 0.01829, 0.1741, 0.1302, 0.7152, 0.1475, 0.8083, 0.1122, 0.8508, -0.02112, -0.02003, 0.01464, 0.0603, -0.001738, 0.08106, 0.1302, 0.7152, 0.09573, 0.7557, 0.0822, 0.6591, 0.1154, 0.6205, 0.0822, 0.6591, 0.07015, 0.5617, 0.3982, 1.119, 0.4024, 1.139, 0.3015, 1.146, -0.001738, 0.08106, 0.01829, 0.1741, -0.003313, 0.1951, 0.09573, 0.7557, 0.1122, 0.8508, 0.07374, 0.8885, -0.001738, 0.08106, -0.01853, 0.09784, -0.04022, 0.003378, 0.09573, 0.7557, 0.05912, 0.791, 0.04754, 0.6922, 0.0822, 0.6591, 0.04754, 0.6922, 0.03753, 0.5927, 0.3015, 1.146, 0.4024, 1.139, 0.4112, 1.157, 0.07015, 0.5617, 0.03753, 0.5927, 0.02817, 0.4929, 0.3015, 1.146, 0.2961, 1.185, 0.187, 1.148, 0.04679, 0.3665, 0.05862, 0.4641, 0.02817, 0.4929, 0.1659, 1.029, 0.2176, 1.102, 0.187, 1.148, 0.04679, 0.3665, 0.01876, 0.3932, 0.008588, 0.2938, 0.1339, 0.9429, 0.1659, 1.029, 0.1269, 1.073, 0.03376, 0.2697, 0.008588, 0.2938, -0.003313, 0.1951, 0.1339, 0.9429, 0.09421, 0.9835, 0.07374, 0.8885, 0.2961, 1.185, 0.2988, 1.225, 0.1464, 1.194, 0.01876, 0.3932, 0.02817, 0.4929, -0.002875, 0.5151, 0.1269, 1.073, 0.187, 1.148, 0.1464, 1.194, 0.01876, 0.3932, -0.009617, 0.4135, -0.01681, 0.312, 0.1269, 1.073, 0.07898, 1.112, 0.04886, 1.018, -0.003313, 0.1951, 0.008588, 0.2938, -0.01681, 0.312, 0.09421, 0.9835, 0.04886, 1.018, 0.03176, 0.9193, -0.01853, 0.09784, -0.003313, 0.1951, -0.02512, 0.2109, 0.05912, 0.791, 0.07374, 0.8885, 0.03176, 0.9193, -0.01853, 0.09784, -0.03566, 0.1104, -0.05064, 0.01125, 0.05912, 0.791, 0.02021, 0.8191, 0.01138, 0.7181, 0.03753, 0.5927, 0.04754, 0.6922, 0.01138, 0.7181, 0.2961, 1.185, 0.4112, 1.157, 0.4256, 1.172, 0.03753, 0.5927, 0.003942, 0.6167, -0.002875, 0.5151, 0.02021, 0.8191, 0.03176, 0.9193, -0.01367, 0.9406, -0.03566, 0.1104, -0.05301, 0.1185, -0.06141, 0.01637, 0.02021, 0.8191, -0.0208, 0.8383, -0.02609, 0.7356, 0.003942, 0.6167, 0.01138, 0.7181, -0.02609, 0.7356, 0.2988, 1.225, 0.4256, 1.172, 0.4456, 1.183, 0.003942, 0.6167, -0.03048, 0.6327, -0.03444, 0.5298, 0.2988, 1.225, 0.3238, 1.263, 0.08253, 1.234, -0.009617, 0.4135, -0.002875, 0.5151, -0.03444, 0.5298, 0.07898, 1.112, 0.1464, 1.194, 0.08253, 1.234, -0.009617, 0.4135, -0.03831, 0.4268, -0.0424, 0.3239, 0.04886, 1.018, 0.07898, 1.112, 0.01886, 1.142, -0.01681, 0.312, -0.0424, 0.3239, -0.0471, 0.2211, 0.04886, 1.018, -0.002619, 1.042, -0.01367, 0.9406, -0.03566, 0.1104, -0.02512, 0.2109, -0.0471, 0.2211, -0.03831, 0.4268, -0.03444, 0.5298, -0.06634, 0.5364, 0.01886, 1.142, 0.08253, 1.234, -0.03252, 1.26, -0.03831, 0.4268, -0.06721, 0.4328, -0.06813, 0.3292, 0.01886, 1.142, -0.05347, 1.157, -0.05892, 1.054, -0.0424, 0.3239, -0.06813, 0.3292, -0.06918, 0.2257, -0.002619, 1.042, -0.05892, 1.054, -0.06156, 0.9505, 1.053, 0.1185, 1.058, 0.2211, 1.036, 0.2257, -0.0208, 0.8383, -0.01367, 0.9406, -0.06156, 0.9505, 1.053, 0.1185, 1.035, 0.1222, 1.033, 0.01864, -0.0208, 0.8383, -0.06322, 0.847, -0.06444, 0.7435, -0.02609, 0.7356, -0.06444, 0.7435, -0.06544, 0.6399, 0.4456, 1.183, 0.4699, 1.188, 0.4246, 1.29, -0.03048, 0.6327, -0.06544, 0.6399, -0.06634, 0.5364, 0.3238, 1.263, 0.4246, 1.29, -0.03252, 1.26, 1.035, 0.1222, 1.018, 0.1212, 1.022, 0.01803, 1.042, 0.847, 0.9995, 0.8446, 1.003, 0.7413, 1.04, 0.6399, 1.041, 0.7435, 1.003, 0.7413, 0.4699, 1.188, 0.4953, 1.187, 0.5885, 1.281, 1.04, 0.6399, 1.005, 0.638, 1.007, 0.5346, 1.073, 1.26, 0.4246, 1.29, 0.5885, 1.281, 1.038, 0.4328, 1.039, 0.5364, 1.007, 0.5346, 1.052, 1.157, 1.073, 1.26, 0.9302, 1.252, 1.038, 0.4328, 1.009, 0.4312, 1.012, 0.3278, 1.047, 1.054, 1.052, 1.157, 0.976, 1.153, 1.037, 0.3292, 1.012, 0.3278, 1.014, 0.2245, 1.047, 1.054, 0.989, 1.051, 0.9955, 0.9478, 1.035, 0.1222, 1.036, 0.2257, 1.014, 0.2245, 1.042, 0.847, 1.044, 0.9505, 0.9955, 0.9478, 1.009, 0.4312, 0.9805, 0.4221, 0.986, 0.3197, 0.989, 1.051, 0.976, 1.153, 0.9084, 1.131, 1.012, 0.3278, 0.986, 0.3197, 0.9922, 0.2175, 0.989, 1.051, 0.9345, 1.033, 0.9484, 0.9329, 1.014, 0.2245, 0.9922, 0.2175, 1.0, 0.1156, 0.9995, 0.8446, 0.9955, 0.9478, 0.9484, 0.9329, 1.018, 0.1212, 1.0, 0.1156, 1.011, 0.01454, 0.9995, 0.8446, 0.9576, 0.8313, 0.9645, 0.7293, 1.005, 0.638, 1.003, 0.7413, 0.9645, 0.7293, 0.4953, 1.187, 0.518, 1.179, 0.6459, 1.247, 1.005, 0.638, 0.9702, 0.6269, 0.9754, 0.5245, 0.5885, 1.281, 0.6459, 1.247, 0.8404, 1.218, 1.009, 0.4312, 1.007, 0.5346, 0.9754, 0.5245, 0.9302, 1.252, 0.8404, 1.218, 0.9084, 1.131, 0.9645, 0.7293, 0.9275, 0.708, 0.9361, 0.6074, 0.518, 1.179, 0.5357, 1.166, 0.6583, 1.208, 0.9702, 0.6269, 0.9361, 0.6074, 0.9441, 0.5066, 0.6459, 1.247, 0.6583, 1.208, 0.789, 1.175, 0.9805, 0.4221, 0.9754, 0.5245, 0.9441, 0.5066, 0.8404, 1.218, 0.789, 1.175, 0.8538, 1.096, 0.9805, 0.4221, 0.952, 0.4057, 0.9604, 0.305, 0.9345, 1.033, 0.9084, 1.131, 0.8538, 1.096, 0.9922, 0.2175, 0.986, 0.3197, 0.9604, 0.305, 0.9345, 1.033, 0.8856, 1.004, 0.9044, 0.9072, 0.9922, 0.2175, 0.9703, 0.2048, 0.9828, 0.1056, 0.9576, 0.8313, 0.9484, 0.9329, 0.9044, 0.9072, 1.0, 0.1156, 0.9828, 0.1056, 1.001, 0.008235, 0.9645, 0.7293, 0.9576, 0.8313, 0.9174, 0.8081, 0.8856, 1.004, 0.8538, 1.096, 0.8101, 1.055, 0.9604, 0.305, 0.9351, 0.2842, 0.9486, 0.1868, 0.8856, 1.004, 0.8427, 0.9668, 0.864, 0.8732, 0.9703, 0.2048, 0.9486, 0.1868, 0.9658, 0.09121, 0.9174, 0.8081, 0.9044, 0.9072, 0.864, 0.8732, 0.9828, 0.1056, 0.9658, 0.09121, 0.9904, -0.0007708, 0.9174, 0.8081, 0.8795, 0.7768, 0.892, 0.6789, 0.9275, 0.708, 0.892, 0.6789, 0.9029, 0.5803, 0.6583, 1.208, 0.5357, 1.166, 0.5476, 1.149, 0.9361, 0.6074, 0.9029, 0.5803, 0.9133, 0.4814, 0.789, 1.175, 0.6583, 1.208, 0.6567, 1.168, 0.952, 0.4057, 0.9441, 0.5066, 0.9133, 0.4814, 0.8538, 1.096, 0.789, 1.175, 0.7536, 1.129, 0.952, 0.4057, 0.9237, 0.3826, 0.9351, 0.2842, 0.892, 0.6789, 0.858, 0.6433, 0.8707, 0.5468, 0.5476, 1.149, 0.5544, 1.13, 0.6493, 1.13, 0.9029, 0.5803, 0.8707, 0.5468, 0.8831, 0.45, 0.6567, 1.168, 0.6493, 1.13, 0.7254, 1.083, 0.9237, 0.3826, 0.9133, 0.4814, 0.8831, 0.45, 0.7536, 1.129, 0.7254, 1.083, 0.7739, 1.01, 0.9237, 0.3826, 0.8958, 0.3535, 0.91, 0.2578, 0.8427, 0.9668, 0.8101, 1.055, 0.7739, 1.01, 0.9351, 0.2842, 0.91, 0.2578, 0.927, 0.1637, 0.8427, 0.9668, 0.8051, 0.9243, 0.827, 0.8332, 0.9486, 0.1868, 0.927, 0.1637, 0.9492, 0.0727, 0.8795, 0.7768, 0.864, 0.8732, 0.827, 0.8332, 0.9904, -0.0007708, 0.9658, 0.09121, 0.9492, 0.0727, 0.8795, 0.7768, 0.8438, 0.739, 0.858, 0.6433, 0.91, 0.2578, 0.8851, 0.2262, 0.9057, 0.1359, 0.827, 0.8332, 0.8051, 0.9243, 0.7712, 0.8791, 0.927, 0.1637, 0.9057, 0.1359, 0.933, 0.05034, 0.8438, 0.739, 0.827, 0.8332, 0.7928, 0.7894, 0.9492, 0.0727, 0.933, 0.05034, 0.9719, -0.0262, 0.858, 0.6433, 0.8438, 0.739, 0.8102, 0.6969, 0.858, 0.6433, 0.8253, 0.6028, 0.8393, 0.5081, 0.6493, 1.13, 0.5544, 1.13, 0.5568, 1.11, 0.8707, 0.5468, 0.8393, 0.5081, 0.8533, 0.4133, 0.7254, 1.083, 0.6493, 1.13, 0.6388, 1.092, 0.8958, 0.3535, 0.8831, 0.45, 0.8533, 0.4133, 0.7739, 1.01, 0.7254, 1.083, 0.7008, 1.038, 0.8958, 0.3535, 0.8682, 0.3191, 0.8851, 0.2262, 0.8051, 0.9243, 0.7739, 1.01, 0.7424, 0.9635])
me_sphere.use_remesh_preserve_volume = False
me_sphere.use_remesh_preserve_attributes = False
me_sphere.use_mirror_vertex_groups = False
me_sphere.update()

# ---- objects
ob_sphere = bpy.data.objects.new('Sphere', me_sphere)

# ---- transforms, parenting, visibility, modifiers, constraints
ob_sphere.location = (0.0, 0.0, 0.0)
ob_sphere.lineart.crease_threshold = 0.0

# ---- collection membership
col_collection_1.objects.link(ob_sphere)

# ---- scene / render settings (as saved in the file)
scene.camera = ob_sphere
scene.frame_start = 1; scene.frame_end = 250; scene.frame_set(2)
scene.render.engine = 'BLENDER_EEVEE_NEXT'
scene.render.resolution_percentage = 50
scene.render.dither_intensity = 0.0
scene.cycles.use_denoising = False
scene.cycles.samples = 128
scene.cycles.sampling_pattern = 'TABULATED_SOBOL'
scene.cycles.use_adaptive_sampling = False
scene.cycles.use_light_tree = False
scene.cycles.blur_glossy = 0.0
scene.cycles.sample_clamp_indirect = 0.0
scene.view_settings.view_transform = 'Standard'
bpy.context.view_layer.update()

# ---- added for rendering (the .blend has no active camera and no usable light): camera, sun
cam_auto = bpy.data.cameras.new('AutoCamera')
cam_auto.lens = 50.0
cam_auto.sensor_width = 36.0
cam_auto.clip_end = 1000.0
ob_auto_camera = bpy.data.objects.new('AutoCamera', cam_auto)
scene.collection.objects.link(ob_auto_camera)
ob_auto_camera.location = (3.20507, -3.84609, 2.56406)
ob_auto_camera.rotation_euler = (1.09748, -7.21219e-08, 0.694738)
scene.camera = ob_auto_camera
light_auto_sun = bpy.data.lights.new('AutoSun', 'SUN')
light_auto_sun.energy = 3.0
light_auto_sun.angle = 0.0523599
ob_auto_sun = bpy.data.objects.new('AutoSun', light_auto_sun)
scene.collection.objects.link(ob_auto_sun)
ob_auto_sun.rotation_euler = (0.872665, 0.174533, 0.523599)
bpy.context.view_layer.update()
